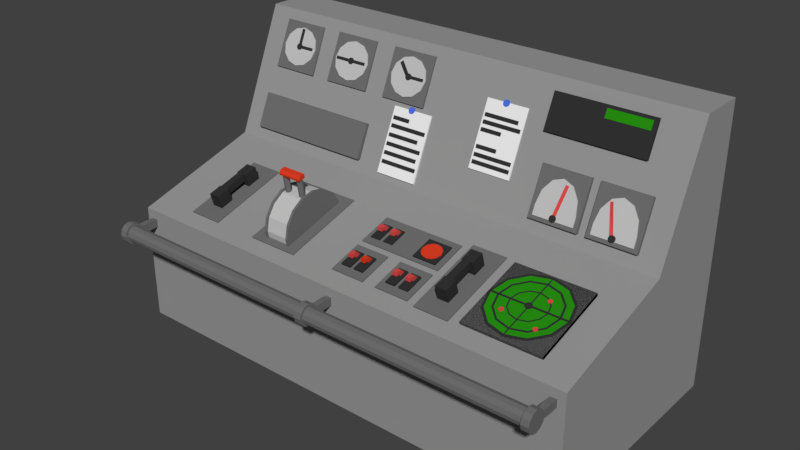 # Source: ShipConsole.blend  (saved by Blender 2.78.0; exported with 4.5.12 LTS)
import bpy
from mathutils import Matrix  # noqa: F401  (used for matrix-valued properties, if any)

bpy.ops.wm.read_factory_settings(use_empty=True)
scene = bpy.context.scene
scene.name = 'Scene'

# ---- collections
col_collection_1 = bpy.data.collections.new('Collection 1'); scene.collection.children.link(col_collection_1)

# ---- materials (node trees are filled in below, after node groups)
mat_lightgray_001 = bpy.data.materials.new('lightgray.001')
mat_lightgray_001.alpha_threshold = 0.0
mat_lightgray_001.use_transparent_shadow = False
mat_lightgray_001.diffuse_color = (0.3108, 0.3108, 0.3108, 1.0)
mat_lightgray_001.roughness = 0.5
mat_lightgray_001.specular_intensity = 0.0
mat_darkgrey = bpy.data.materials.new('darkgrey')
mat_darkgrey.alpha_threshold = 0.0
mat_darkgrey.use_transparent_shadow = False
mat_darkgrey.diffuse_color = (0.1574, 0.1574, 0.1574, 1.0)
mat_darkgrey.roughness = 0.5
mat_darkgrey.specular_intensity = 0.0
mat_lightgray = bpy.data.materials.new('lightgray')
mat_lightgray.alpha_threshold = 0.0
mat_lightgray.use_transparent_shadow = False
mat_lightgray.diffuse_color = (0.5489, 0.5489, 0.5489, 1.0)
mat_lightgray.roughness = 0.5
mat_lightgray.specular_intensity = 0.0
mat_black_041 = bpy.data.materials.new('black.041')
mat_black_041.alpha_threshold = 0.0
mat_black_041.use_transparent_shadow = False
mat_black_041.diffuse_color = (0.0331, 0.0331, 0.0331, 1.0)
mat_black_041.roughness = 0.5
mat_black_041.specular_intensity = 0.0
mat_darkgrey_002 = bpy.data.materials.new('darkgrey.002')
mat_darkgrey_002.alpha_threshold = 0.0
mat_darkgrey_002.use_transparent_shadow = False
mat_darkgrey_002.diffuse_color = (0.1574, 0.1574, 0.1574, 1.0)
mat_darkgrey_002.roughness = 0.5
mat_darkgrey_002.specular_intensity = 0.0
mat_darkgrey_004 = bpy.data.materials.new('darkgrey.004')
mat_darkgrey_004.alpha_threshold = 0.0
mat_darkgrey_004.use_transparent_shadow = False
mat_darkgrey_004.diffuse_color = (0.1574, 0.1574, 0.1574, 1.0)
mat_darkgrey_004.roughness = 0.5
mat_darkgrey_004.specular_intensity = 0.0
mat_black = bpy.data.materials.new('black')
mat_black.alpha_threshold = 0.0
mat_black.use_transparent_shadow = False
mat_black.diffuse_color = (0.0331, 0.0331, 0.0331, 1.0)
mat_black.roughness = 0.5
mat_black.specular_intensity = 0.0
mat_black_002 = bpy.data.materials.new('black.002')
mat_black_002.alpha_threshold = 0.0
mat_black_002.use_transparent_shadow = False
mat_black_002.diffuse_color = (0.0331, 0.0331, 0.0331, 1.0)
mat_black_002.roughness = 0.5
mat_black_002.specular_intensity = 0.0
mat_darkgrey_007 = bpy.data.materials.new('darkgrey.007')
mat_darkgrey_007.alpha_threshold = 0.0
mat_darkgrey_007.use_transparent_shadow = False
mat_darkgrey_007.diffuse_color = (0.1574, 0.1574, 0.1574, 1.0)
mat_darkgrey_007.roughness = 0.5
mat_darkgrey_007.specular_intensity = 0.0
mat_black_003 = bpy.data.materials.new('black.003')
mat_black_003.alpha_threshold = 0.0
mat_black_003.use_transparent_shadow = False
mat_black_003.diffuse_color = (0.0331, 0.0331, 0.0331, 1.0)
mat_black_003.roughness = 0.5
mat_black_003.specular_intensity = 0.0
mat_darkgrey_008 = bpy.data.materials.new('darkgrey.008')
mat_darkgrey_008.alpha_threshold = 0.0
mat_darkgrey_008.use_transparent_shadow = False
mat_darkgrey_008.diffuse_color = (0.1574, 0.1574, 0.1574, 1.0)
mat_darkgrey_008.roughness = 0.5
mat_darkgrey_008.specular_intensity = 0.0
mat_black_005 = bpy.data.materials.new('black.005')
mat_black_005.alpha_threshold = 0.0
mat_black_005.use_transparent_shadow = False
mat_black_005.diffuse_color = (0.0331, 0.0331, 0.0331, 1.0)
mat_black_005.roughness = 0.5
mat_black_005.specular_intensity = 0.0
mat_darkgrey_009 = bpy.data.materials.new('darkgrey.009')
mat_darkgrey_009.alpha_threshold = 0.0
mat_darkgrey_009.use_transparent_shadow = False
mat_darkgrey_009.diffuse_color = (0.1574, 0.1574, 0.1574, 1.0)
mat_darkgrey_009.roughness = 0.5
mat_darkgrey_009.specular_intensity = 0.0
mat_black_007 = bpy.data.materials.new('black.007')
mat_black_007.alpha_threshold = 0.0
mat_black_007.use_transparent_shadow = False
mat_black_007.diffuse_color = (0.0331, 0.0331, 0.0331, 1.0)
mat_black_007.roughness = 0.5
mat_black_007.specular_intensity = 0.0
mat_black_009 = bpy.data.materials.new('black.009')
mat_black_009.alpha_threshold = 0.0
mat_black_009.use_transparent_shadow = False
mat_black_009.diffuse_color = (0.0331, 0.0331, 0.0331, 1.0)
mat_black_009.roughness = 0.5
mat_black_009.specular_intensity = 0.0
mat_red = bpy.data.materials.new('red')
mat_red.alpha_threshold = 0.0
mat_red.use_transparent_shadow = False
mat_red.diffuse_color = (0.7106, 0.07201, 0.06675, 1.0)
mat_red.roughness = 0.5
mat_red.specular_intensity = 0.0
mat_darkgrey_006 = bpy.data.materials.new('darkgrey.006')
mat_darkgrey_006.alpha_threshold = 0.0
mat_darkgrey_006.use_transparent_shadow = False
mat_darkgrey_006.diffuse_color = (0.1574, 0.1574, 0.1574, 1.0)
mat_darkgrey_006.roughness = 0.5
mat_darkgrey_006.specular_intensity = 0.0
mat_darkgrey_010 = bpy.data.materials.new('darkgrey.010')
mat_darkgrey_010.alpha_threshold = 0.0
mat_darkgrey_010.use_transparent_shadow = False
mat_darkgrey_010.diffuse_color = (0.1574, 0.1574, 0.1574, 1.0)
mat_darkgrey_010.roughness = 0.5
mat_darkgrey_010.specular_intensity = 0.0
mat_darkgrey_011 = bpy.data.materials.new('darkgrey.011')
mat_darkgrey_011.alpha_threshold = 0.0
mat_darkgrey_011.use_transparent_shadow = False
mat_darkgrey_011.diffuse_color = (0.1574, 0.1574, 0.1574, 1.0)
mat_darkgrey_011.roughness = 0.5
mat_darkgrey_011.specular_intensity = 0.0
mat_darkgrey_012 = bpy.data.materials.new('darkgrey.012')
mat_darkgrey_012.alpha_threshold = 0.0
mat_darkgrey_012.use_transparent_shadow = False
mat_darkgrey_012.diffuse_color = (0.1574, 0.1574, 0.1574, 1.0)
mat_darkgrey_012.roughness = 0.5
mat_darkgrey_012.specular_intensity = 0.0
mat_red_001 = bpy.data.materials.new('red.001')
mat_red_001.alpha_threshold = 0.0
mat_red_001.use_transparent_shadow = False
mat_red_001.diffuse_color = (0.7106, 0.07201, 0.06675, 1.0)
mat_red_001.roughness = 0.5
mat_red_001.specular_intensity = 0.0
mat_black_011 = bpy.data.materials.new('black.011')
mat_black_011.alpha_threshold = 0.0
mat_black_011.use_transparent_shadow = False
mat_black_011.diffuse_color = (0.0331, 0.0331, 0.0331, 1.0)
mat_black_011.roughness = 0.5
mat_black_011.specular_intensity = 0.0
mat_material_001 = bpy.data.materials.new('Material.001')
mat_material_001.alpha_threshold = 0.0
mat_material_001.use_transparent_shadow = False
mat_material_001.diffuse_color = (0.02108, 0.281, 0.005936, 1.0)
mat_material_001.roughness = 0.5
mat_material_001.specular_intensity = 0.0
mat_black_012 = bpy.data.materials.new('black.012')
mat_black_012.alpha_threshold = 0.0
mat_black_012.use_transparent_shadow = False
mat_black_012.diffuse_color = (0.0331, 0.0331, 0.0331, 1.0)
mat_black_012.roughness = 0.5
mat_black_012.specular_intensity = 0.0
mat_black_013 = bpy.data.materials.new('black.013')
mat_black_013.alpha_threshold = 0.0
mat_black_013.use_transparent_shadow = False
mat_black_013.diffuse_color = (0.0331, 0.0331, 0.0331, 1.0)
mat_black_013.roughness = 0.5
mat_black_013.specular_intensity = 0.0
mat_black_014 = bpy.data.materials.new('black.014')
mat_black_014.alpha_threshold = 0.0
mat_black_014.use_transparent_shadow = False
mat_black_014.diffuse_color = (0.0331, 0.0331, 0.0331, 1.0)
mat_black_014.roughness = 0.5
mat_black_014.specular_intensity = 0.0
mat_darkgrey_014 = bpy.data.materials.new('darkgrey.014')
mat_darkgrey_014.alpha_threshold = 0.0
mat_darkgrey_014.use_transparent_shadow = False
mat_darkgrey_014.diffuse_color = (0.1574, 0.1574, 0.1574, 1.0)
mat_darkgrey_014.roughness = 0.5
mat_darkgrey_014.specular_intensity = 0.0
mat_black_010 = bpy.data.materials.new('black.010')
mat_black_010.alpha_threshold = 0.0
mat_black_010.use_transparent_shadow = False
mat_black_010.diffuse_color = (0.0331, 0.0331, 0.0331, 1.0)
mat_black_010.roughness = 0.5
mat_black_010.specular_intensity = 0.0
mat_black_015 = bpy.data.materials.new('black.015')
mat_black_015.alpha_threshold = 0.0
mat_black_015.use_transparent_shadow = False
mat_black_015.diffuse_color = (0.0331, 0.0331, 0.0331, 1.0)
mat_black_015.roughness = 0.5
mat_black_015.specular_intensity = 0.0
mat_red_002 = bpy.data.materials.new('red.002')
mat_red_002.alpha_threshold = 0.0
mat_red_002.use_transparent_shadow = False
mat_red_002.diffuse_color = (0.7106, 0.07201, 0.06675, 1.0)
mat_red_002.roughness = 0.5
mat_red_002.specular_intensity = 0.0
mat_red_003 = bpy.data.materials.new('red.003')
mat_red_003.alpha_threshold = 0.0
mat_red_003.use_transparent_shadow = False
mat_red_003.diffuse_color = (0.7106, 0.07201, 0.06675, 1.0)
mat_red_003.roughness = 0.5
mat_red_003.specular_intensity = 0.0
mat_red_004 = bpy.data.materials.new('red.004')
mat_red_004.alpha_threshold = 0.0
mat_red_004.use_transparent_shadow = False
mat_red_004.diffuse_color = (0.7106, 0.07201, 0.06675, 1.0)
mat_red_004.roughness = 0.5
mat_red_004.specular_intensity = 0.0
mat_black_017 = bpy.data.materials.new('black.017')
mat_black_017.alpha_threshold = 0.0
mat_black_017.use_transparent_shadow = False
mat_black_017.diffuse_color = (0.0331, 0.0331, 0.0331, 1.0)
mat_black_017.roughness = 0.5
mat_black_017.specular_intensity = 0.0
mat_red_005 = bpy.data.materials.new('red.005')
mat_red_005.alpha_threshold = 0.0
mat_red_005.use_transparent_shadow = False
mat_red_005.diffuse_color = (0.7106, 0.07201, 0.06675, 1.0)
mat_red_005.roughness = 0.5
mat_red_005.specular_intensity = 0.0
mat_black_018 = bpy.data.materials.new('black.018')
mat_black_018.alpha_threshold = 0.0
mat_black_018.use_transparent_shadow = False
mat_black_018.diffuse_color = (0.0331, 0.0331, 0.0331, 1.0)
mat_black_018.roughness = 0.5
mat_black_018.specular_intensity = 0.0
mat_red_006 = bpy.data.materials.new('red.006')
mat_red_006.alpha_threshold = 0.0
mat_red_006.use_transparent_shadow = False
mat_red_006.diffuse_color = (0.7106, 0.04716, 0.01774, 1.0)
mat_red_006.roughness = 0.5
mat_red_006.specular_intensity = 0.0
mat_black_019 = bpy.data.materials.new('black.019')
mat_black_019.alpha_threshold = 0.0
mat_black_019.use_transparent_shadow = False
mat_black_019.diffuse_color = (0.0331, 0.0331, 0.0331, 1.0)
mat_black_019.roughness = 0.5
mat_black_019.specular_intensity = 0.0
mat_red_007 = bpy.data.materials.new('red.007')
mat_red_007.alpha_threshold = 0.0
mat_red_007.use_transparent_shadow = False
mat_red_007.diffuse_color = (0.7106, 0.07201, 0.06675, 1.0)
mat_red_007.roughness = 0.5
mat_red_007.specular_intensity = 0.0
mat_black_020 = bpy.data.materials.new('black.020')
mat_black_020.alpha_threshold = 0.0
mat_black_020.use_transparent_shadow = False
mat_black_020.diffuse_color = (0.0331, 0.0331, 0.0331, 1.0)
mat_black_020.roughness = 0.5
mat_black_020.specular_intensity = 0.0
mat_red_008 = bpy.data.materials.new('red.008')
mat_red_008.alpha_threshold = 0.0
mat_red_008.use_transparent_shadow = False
mat_red_008.diffuse_color = (0.7106, 0.07201, 0.06675, 1.0)
mat_red_008.roughness = 0.5
mat_red_008.specular_intensity = 0.0
mat_black_021 = bpy.data.materials.new('black.021')
mat_black_021.alpha_threshold = 0.0
mat_black_021.use_transparent_shadow = False
mat_black_021.diffuse_color = (0.0331, 0.0331, 0.0331, 1.0)
mat_black_021.roughness = 0.5
mat_black_021.specular_intensity = 0.0
mat_black_022 = bpy.data.materials.new('black.022')
mat_black_022.alpha_threshold = 0.0
mat_black_022.use_transparent_shadow = False
mat_black_022.diffuse_color = (0.0331, 0.0331, 0.0331, 1.0)
mat_black_022.roughness = 0.5
mat_black_022.specular_intensity = 0.0
mat_darkgrey_018 = bpy.data.materials.new('darkgrey.018')
mat_darkgrey_018.alpha_threshold = 0.0
mat_darkgrey_018.use_transparent_shadow = False
mat_darkgrey_018.diffuse_color = (0.1574, 0.1574, 0.1574, 1.0)
mat_darkgrey_018.roughness = 0.5
mat_darkgrey_018.specular_intensity = 0.0
mat_darkgrey_023 = bpy.data.materials.new('darkgrey.023')
mat_darkgrey_023.alpha_threshold = 0.0
mat_darkgrey_023.use_transparent_shadow = False
mat_darkgrey_023.diffuse_color = (0.1574, 0.1574, 0.1574, 1.0)
mat_darkgrey_023.roughness = 0.5
mat_darkgrey_023.specular_intensity = 0.0
mat_black_023 = bpy.data.materials.new('black.023')
mat_black_023.alpha_threshold = 0.0
mat_black_023.use_transparent_shadow = False
mat_black_023.diffuse_color = (0.0331, 0.0331, 0.0331, 1.0)
mat_black_023.roughness = 0.5
mat_black_023.specular_intensity = 0.0
mat_black_024 = bpy.data.materials.new('black.024')
mat_black_024.alpha_threshold = 0.0
mat_black_024.use_transparent_shadow = False
mat_black_024.diffuse_color = (0.0331, 0.0331, 0.0331, 1.0)
mat_black_024.roughness = 0.5
mat_black_024.specular_intensity = 0.0
mat_darkgrey_024 = bpy.data.materials.new('darkgrey.024')
mat_darkgrey_024.alpha_threshold = 0.0
mat_darkgrey_024.use_transparent_shadow = False
mat_darkgrey_024.diffuse_color = (0.1574, 0.1574, 0.1574, 1.0)
mat_darkgrey_024.roughness = 0.5
mat_darkgrey_024.specular_intensity = 0.0
mat_darkgrey_001 = bpy.data.materials.new('darkgrey.001')
mat_darkgrey_001.alpha_threshold = 0.0
mat_darkgrey_001.use_transparent_shadow = False
mat_darkgrey_001.diffuse_color = (0.1574, 0.1574, 0.1574, 1.0)
mat_darkgrey_001.roughness = 0.5
mat_darkgrey_001.specular_intensity = 0.0
mat_paper = bpy.data.materials.new('paper')
mat_paper.alpha_threshold = 0.0
mat_paper.use_transparent_shadow = False
mat_paper.diffuse_color = (0.8689, 0.8689, 0.8689, 1.0)
mat_paper.roughness = 0.5
mat_paper.specular_intensity = 0.0
mat_blue = bpy.data.materials.new('blue')
mat_blue.alpha_threshold = 0.0
mat_blue.use_transparent_shadow = False
mat_blue.diffuse_color = (0.07303, 0.1651, 0.8, 1.0)
mat_blue.roughness = 0.5
mat_blue.specular_intensity = 0.0
mat_black_025 = bpy.data.materials.new('black.025')
mat_black_025.alpha_threshold = 0.0
mat_black_025.use_transparent_shadow = False
mat_black_025.diffuse_color = (0.0331, 0.0331, 0.0331, 1.0)
mat_black_025.roughness = 0.5
mat_black_025.specular_intensity = 0.0
mat_black_026 = bpy.data.materials.new('black.026')
mat_black_026.alpha_threshold = 0.0
mat_black_026.use_transparent_shadow = False
mat_black_026.diffuse_color = (0.0331, 0.0331, 0.0331, 1.0)
mat_black_026.roughness = 0.5
mat_black_026.specular_intensity = 0.0
mat_black_027 = bpy.data.materials.new('black.027')
mat_black_027.alpha_threshold = 0.0
mat_black_027.use_transparent_shadow = False
mat_black_027.diffuse_color = (0.0331, 0.0331, 0.0331, 1.0)
mat_black_027.roughness = 0.5
mat_black_027.specular_intensity = 0.0
mat_black_028 = bpy.data.materials.new('black.028')
mat_black_028.alpha_threshold = 0.0
mat_black_028.use_transparent_shadow = False
mat_black_028.diffuse_color = (0.0331, 0.0331, 0.0331, 1.0)
mat_black_028.roughness = 0.5
mat_black_028.specular_intensity = 0.0
mat_black_029 = bpy.data.materials.new('black.029')
mat_black_029.alpha_threshold = 0.0
mat_black_029.use_transparent_shadow = False
mat_black_029.diffuse_color = (0.0331, 0.0331, 0.0331, 1.0)
mat_black_029.roughness = 0.5
mat_black_029.specular_intensity = 0.0
mat_blue_002 = bpy.data.materials.new('blue.002')
mat_blue_002.alpha_threshold = 0.0
mat_blue_002.use_transparent_shadow = False
mat_blue_002.diffuse_color = (0.07303, 0.1651, 0.8, 1.0)
mat_blue_002.roughness = 0.5
mat_blue_002.specular_intensity = 0.0
mat_paper_004 = bpy.data.materials.new('paper.004')
mat_paper_004.alpha_threshold = 0.0
mat_paper_004.use_transparent_shadow = False
mat_paper_004.diffuse_color = (0.8689, 0.8689, 0.8689, 1.0)
mat_paper_004.roughness = 0.5
mat_paper_004.specular_intensity = 0.0
mat_black_036 = bpy.data.materials.new('black.036')
mat_black_036.alpha_threshold = 0.0
mat_black_036.use_transparent_shadow = False
mat_black_036.diffuse_color = (0.0331, 0.0331, 0.0331, 1.0)
mat_black_036.roughness = 0.5
mat_black_036.specular_intensity = 0.0
mat_black_037 = bpy.data.materials.new('black.037')
mat_black_037.alpha_threshold = 0.0
mat_black_037.use_transparent_shadow = False
mat_black_037.diffuse_color = (0.0331, 0.0331, 0.0331, 1.0)
mat_black_037.roughness = 0.5
mat_black_037.specular_intensity = 0.0
mat_black_038 = bpy.data.materials.new('black.038')
mat_black_038.alpha_threshold = 0.0
mat_black_038.use_transparent_shadow = False
mat_black_038.diffuse_color = (0.0331, 0.0331, 0.0331, 1.0)
mat_black_038.roughness = 0.5
mat_black_038.specular_intensity = 0.0
mat_black_039 = bpy.data.materials.new('black.039')
mat_black_039.alpha_threshold = 0.0
mat_black_039.use_transparent_shadow = False
mat_black_039.diffuse_color = (0.0331, 0.0331, 0.0331, 1.0)
mat_black_039.roughness = 0.5
mat_black_039.specular_intensity = 0.0
mat_black_040 = bpy.data.materials.new('black.040')
mat_black_040.alpha_threshold = 0.0
mat_black_040.use_transparent_shadow = False
mat_black_040.diffuse_color = (0.0331, 0.0331, 0.0331, 1.0)
mat_black_040.roughness = 0.5
mat_black_040.specular_intensity = 0.0
mat_darkgrey_003 = bpy.data.materials.new('darkgrey.003')
mat_darkgrey_003.alpha_threshold = 0.0
mat_darkgrey_003.use_transparent_shadow = False
mat_darkgrey_003.diffuse_color = (0.1574, 0.1574, 0.1574, 1.0)
mat_darkgrey_003.roughness = 0.5
mat_darkgrey_003.specular_intensity = 0.0
mat_darkgrey_013 = bpy.data.materials.new('darkgrey.013')
mat_darkgrey_013.alpha_threshold = 0.0
mat_darkgrey_013.use_transparent_shadow = False
mat_darkgrey_013.diffuse_color = (0.1574, 0.1574, 0.1574, 1.0)
mat_darkgrey_013.roughness = 0.5
mat_darkgrey_013.specular_intensity = 0.0
mat_darkgrey_015 = bpy.data.materials.new('darkgrey.015')
mat_darkgrey_015.alpha_threshold = 0.0
mat_darkgrey_015.use_transparent_shadow = False
mat_darkgrey_015.diffuse_color = (0.1574, 0.1574, 0.1574, 1.0)
mat_darkgrey_015.roughness = 0.5
mat_darkgrey_015.specular_intensity = 0.0
mat_darkgrey_016 = bpy.data.materials.new('darkgrey.016')
mat_darkgrey_016.alpha_threshold = 0.0
mat_darkgrey_016.use_transparent_shadow = False
mat_darkgrey_016.diffuse_color = (0.1574, 0.1574, 0.1574, 1.0)
mat_darkgrey_016.roughness = 0.5
mat_darkgrey_016.specular_intensity = 0.0
mat_darkgrey_017 = bpy.data.materials.new('darkgrey.017')
mat_darkgrey_017.alpha_threshold = 0.0
mat_darkgrey_017.use_transparent_shadow = False
mat_darkgrey_017.diffuse_color = (0.1574, 0.1574, 0.1574, 1.0)
mat_darkgrey_017.roughness = 0.5
mat_darkgrey_017.specular_intensity = 0.0

# ---- material node trees

# ---- world
world_world = bpy.data.worlds.new('World'); scene.world = world_world
world_world.color = (0.05088, 0.05088, 0.05088)
world_world.use_sun_shadow = False
world_world.sun_shadow_jitter_overblur = 0.0
world_world.cycles.sampling_method = 'MANUAL'

# ---- meshes
me_cube_001 = bpy.data.meshes.new('Cube.001')
me_cube_001.from_pydata([(-0.9584, -1.253, 0.3579), (0.9621, -1.253, 0.3579), (-0.9584, -1.267, 0.3056), (0.9621, -1.267, 0.3056), (-0.9584, -1.305, 0.2673), (0.9621, -1.305, 0.2673), (-0.9584, -1.357, 0.2533), (0.9621, -1.357, 0.2533), (-0.9584, -1.41, 0.2673), (0.9621, -1.41, 0.2673), (-0.9584, -1.448, 0.3056), (0.9621, -1.448, 0.3056), (-0.9584, -1.462, 0.3579), (0.9621, -1.462, 0.3579), (-0.9584, -1.448, 0.4101), (0.9621, -1.448, 0.4101), (-0.9584, -1.41, 0.4484), (0.9621, -1.41, 0.4484), (-0.9584, -1.357, 0.4624), (0.9621, -1.357, 0.4624), (-0.9584, -1.305, 0.4484), (0.9621, -1.305, 0.4484), (-0.9584, -1.267, 0.4101), (0.9621, -1.267, 0.4101), (-0.3976, 0.1414, 0.7015), (-0.2849, 0.1414, 0.7015), (-0.3976, 0.1083, 0.535), (-0.2849, 0.1083, 0.535), (-0.3976, 0.01398, 0.3939), (-0.2849, 0.01398, 0.3939), (-0.3976, -0.1271, 0.2997), (-0.2849, -0.1271, 0.2997), (-0.3976, -0.2936, 0.2665), (-0.2849, -0.2936, 0.2665), (-0.3976, -0.46, 0.2997), (-0.2849, -0.46, 0.2997), (-0.3976, -0.6011, 0.3939), (-0.2849, -0.6011, 0.3939), (-0.3976, -0.6954, 0.535), (-0.2849, -0.6954, 0.535), (-0.3976, -0.7285, 0.7015), (-0.2849, -0.7285, 0.7015), (-0.3976, -0.6954, 0.868), (-0.2849, -0.6954, 0.868), (-0.3976, -0.6011, 1.009), (-0.2849, -0.6011, 1.009), (-0.3976, -0.46, 1.103), (-0.2849, -0.46, 1.103), (-0.3976, -0.2936, 1.136), (-0.2849, -0.2936, 1.136), (-0.3976, -0.1271, 1.103), (-0.2849, -0.1271, 1.103), (-0.3976, 0.01398, 1.009), (-0.2849, 0.01398, 1.009), (-0.3976, 0.1083, 0.868), (-0.2849, 0.1083, 0.868), (-0.7954, 1.592, 2.261), (-0.7954, 1.255, 2.413), (-0.753, 1.579, 2.231), (-0.753, 1.242, 2.383), (-0.722, 1.542, 2.149), (-0.722, 1.205, 2.301), (-0.7106, 1.492, 2.037), (-0.7106, 1.155, 2.189), (-0.722, 1.441, 1.926), (-0.722, 1.104, 2.077), (-0.753, 1.404, 1.844), (-0.753, 1.068, 1.995), (-0.7954, 1.391, 1.814), (-0.7954, 1.054, 1.965), (-0.8378, 1.404, 1.844), (-0.8378, 1.068, 1.995), (-0.8688, 1.441, 1.926), (-0.8688, 1.104, 2.077), (-0.8802, 1.492, 2.037), (-0.8802, 1.155, 2.189), (-0.8688, 1.542, 2.149), (-0.8688, 1.205, 2.301), (-0.8378, 1.579, 2.231), (-0.8378, 1.242, 2.383), (-1.0, -1.0, -1.0), (-1.0, -1.0, 0.5222), (-1.0, 0.6802, -1.0), (-1.0, 0.6802, 1.0), (1.0, -1.0, -1.0), (1.0, -1.0, 0.5222), (1.0, 0.6802, -1.0), (1.0, 0.6802, 1.0), (-1.0, 1.955, 1.0), (-1.0, 1.955, -1.0), (1.0, 1.955, -1.0), (1.0, 1.955, 1.0), (-1.0, 1.364, 2.587), (1.0, 1.364, 2.587), (-1.0, 1.955, 2.587), (1.0, 1.955, 2.587), (0.4295, 1.085, 2.038), (0.4295, 1.27, 2.449), (0.4295, 1.496, 1.853), (0.4295, 1.681, 2.265), (0.8424, 1.085, 2.038), (0.8424, 1.27, 2.449), (0.8424, 1.496, 1.853), (0.8424, 1.681, 2.265), (-0.9071, 0.6917, 1.162), (-0.9071, 0.8765, 1.573), (-0.9071, 1.103, 0.9775), (-0.9071, 1.288, 1.389), (-0.3477, 0.6917, 1.162), (-0.3477, 0.8765, 1.573), (-0.3477, 1.103, 0.9775), (-0.3477, 1.288, 1.389), (-0.8972, 1.038, 1.901), (-0.8972, 1.293, 2.467), (-0.8972, 1.604, 1.647), (-0.8972, 1.859, 2.213), (-0.6936, 1.038, 1.901), (-0.6936, 1.293, 2.467), (-0.6936, 1.604, 1.647), (-0.6936, 1.859, 2.213), (-0.8014, 1.139, 2.178), (-0.8014, 1.153, 2.21), (-0.8014, 1.677, 1.936), (-0.8014, 1.692, 1.968), (-0.7245, 1.139, 2.178), (-0.7245, 1.153, 2.21), (-0.7245, 1.677, 1.936), (-0.7245, 1.692, 1.968), (-0.7954, 1.214, 2.206), (-0.7954, 1.16, 2.23), (-0.7886, 1.211, 2.201), (-0.7886, 1.157, 2.225), (-0.7836, 1.206, 2.188), (-0.7836, 1.152, 2.212), (-0.7818, 1.198, 2.17), (-0.7818, 1.143, 2.194), (-0.7836, 1.189, 2.152), (-0.7836, 1.135, 2.176), (-0.7886, 1.184, 2.139), (-0.7886, 1.129, 2.163), (-0.7954, 1.181, 2.134), (-0.7954, 1.127, 2.158), (-0.8022, 1.184, 2.139), (-0.8022, 1.129, 2.163), (-0.8072, 1.189, 2.152), (-0.8072, 1.135, 2.176), (-0.809, 1.198, 2.17), (-0.809, 1.143, 2.194), (-0.8072, 1.206, 2.188), (-0.8072, 1.152, 2.212), (-0.8022, 1.211, 2.201), (-0.8022, 1.157, 2.225), (-0.8015, 1.137, 2.174), (-0.8015, 1.238, 2.4), (-0.8015, 1.675, 1.932), (-0.8015, 1.777, 2.158), (-0.7893, 1.137, 2.174), (-0.7893, 1.238, 2.4), (-0.7893, 1.675, 1.932), (-0.7893, 1.777, 2.158), (-0.5075, 1.592, 2.261), (-0.5075, 1.255, 2.413), (-0.4651, 1.579, 2.231), (-0.4651, 1.242, 2.383), (-0.4341, 1.542, 2.149), (-0.4341, 1.205, 2.301), (-0.4227, 1.492, 2.037), (-0.4227, 1.155, 2.189), (-0.4341, 1.441, 1.926), (-0.4341, 1.104, 2.077), (-0.4651, 1.404, 1.844), (-0.4651, 1.068, 1.995), (-0.5075, 1.391, 1.814), (-0.5075, 1.054, 1.965), (-0.5499, 1.404, 1.844), (-0.5499, 1.068, 1.995), (-0.5809, 1.441, 1.926), (-0.5809, 1.104, 2.077), (-0.5923, 1.492, 2.037), (-0.5923, 1.155, 2.189), (-0.5809, 1.542, 2.149), (-0.5809, 1.205, 2.301), (-0.5499, 1.579, 2.231), (-0.5499, 1.242, 2.383), (-0.6093, 1.038, 1.901), (-0.6093, 1.293, 2.467), (-0.6093, 1.604, 1.647), (-0.6093, 1.859, 2.213), (-0.4057, 1.038, 1.901), (-0.4057, 1.293, 2.467), (-0.4057, 1.604, 1.647), (-0.4057, 1.859, 2.213), (-0.5843, 1.139, 2.178), (-0.5843, 1.153, 2.21), (-0.5843, 1.677, 1.936), (-0.5843, 1.692, 1.968), (-0.4366, 1.139, 2.178), (-0.4366, 1.153, 2.21), (-0.4366, 1.677, 1.936), (-0.4366, 1.692, 1.968), (-0.5075, 1.214, 2.206), (-0.5075, 1.16, 2.23), (-0.5007, 1.211, 2.201), (-0.5007, 1.157, 2.225), (-0.4957, 1.206, 2.188), (-0.4957, 1.152, 2.212), (-0.4939, 1.198, 2.17), (-0.4939, 1.143, 2.194), (-0.4957, 1.189, 2.152), (-0.4957, 1.135, 2.176), (-0.5007, 1.184, 2.139), (-0.5007, 1.129, 2.163), (-0.5075, 1.181, 2.134), (-0.5075, 1.127, 2.158), (-0.5143, 1.184, 2.139), (-0.5143, 1.129, 2.163), (-0.5193, 1.189, 2.152), (-0.5193, 1.135, 2.176), (-0.5211, 1.198, 2.17), (-0.5211, 1.143, 2.194), (-0.5193, 1.206, 2.188), (-0.5193, 1.152, 2.212), (-0.5143, 1.211, 2.201), (-0.5143, 1.157, 2.225), (-0.2115, 1.592, 2.261), (-0.2115, 1.255, 2.413), (-0.1691, 1.579, 2.231), (-0.1691, 1.242, 2.383), (-0.1381, 1.542, 2.149), (-0.1381, 1.205, 2.301), (-0.1267, 1.492, 2.037), (-0.1267, 1.155, 2.189), (-0.1381, 1.441, 1.926), (-0.1381, 1.104, 2.077), (-0.1691, 1.404, 1.844), (-0.1691, 1.068, 1.995), (-0.2115, 1.391, 1.814), (-0.2115, 1.054, 1.965), (-0.2539, 1.404, 1.844), (-0.2539, 1.068, 1.995), (-0.2849, 1.441, 1.926), (-0.2849, 1.104, 2.077), (-0.2963, 1.492, 2.037), (-0.2963, 1.155, 2.189), (-0.2849, 1.542, 2.149), (-0.2849, 1.205, 2.301), (-0.2539, 1.579, 2.231), (-0.2539, 1.242, 2.383), (-0.3133, 1.038, 1.901), (-0.3133, 1.293, 2.467), (-0.3133, 1.604, 1.647), (-0.3133, 1.859, 2.213), (-0.1097, 1.038, 1.901), (-0.1097, 1.293, 2.467), (-0.1097, 1.604, 1.647), (-0.1097, 1.859, 2.213), (-0.2144, 1.139, 2.178), (-0.2144, 1.153, 2.21), (-0.2144, 1.677, 1.936), (-0.2144, 1.692, 1.968), (-0.1375, 1.139, 2.178), (-0.1375, 1.153, 2.21), (-0.1375, 1.677, 1.936), (-0.1375, 1.692, 1.968), (-0.2084, 1.214, 2.206), (-0.2084, 1.16, 2.23), (-0.2016, 1.211, 2.201), (-0.2016, 1.157, 2.225), (-0.1966, 1.206, 2.188), (-0.1966, 1.152, 2.212), (-0.1948, 1.198, 2.17), (-0.1948, 1.143, 2.194), (-0.1966, 1.189, 2.152), (-0.1966, 1.135, 2.176), (-0.2016, 1.184, 2.139), (-0.2016, 1.129, 2.163), (-0.2084, 1.181, 2.134), (-0.2084, 1.127, 2.158), (-0.2152, 1.184, 2.139), (-0.2152, 1.129, 2.163), (-0.2202, 1.189, 2.152), (-0.2202, 1.135, 2.176), (-0.222, 1.198, 2.17), (-0.222, 1.143, 2.194), (-0.2202, 1.206, 2.188), (-0.2202, 1.152, 2.212), (-0.2152, 1.211, 2.201), (-0.2152, 1.157, 2.225), (0.8039, 1.279, 1.479), (0.8039, 0.9043, 1.648), (0.8463, 1.259, 1.435), (0.8463, 0.8844, 1.603), (0.8773, 1.205, 1.314), (0.8773, 0.8299, 1.482), (0.8887, 0.7556, 1.317), (0.7191, 0.7556, 1.317), (0.7305, 1.205, 1.314), (0.7305, 0.8299, 1.482), (0.7615, 1.259, 1.435), (0.7615, 0.8844, 1.603), (0.8856, 1.151, 1.193), (0.8887, 0.7847, 1.304), (0.8884, 0.7539, 1.313), (0.7195, 0.7529, 1.311), (0.7191, 0.8022, 1.296), (0.722, 1.15, 1.19), (0.7197, 0.7108, 1.214), (0.8886, 0.7118, 1.216), (0.8858, 1.118, 1.085), (0.7222, 1.117, 1.083), (0.7021, 0.7017, 1.168), (0.7021, 0.956, 1.734), (0.7021, 1.268, 0.9138), (0.7021, 1.522, 1.48), (0.9056, 0.7017, 1.168), (0.9056, 0.956, 1.734), (0.9056, 1.268, 0.9138), (0.9056, 1.522, 1.48), (0.8039, 0.7802, 1.258), (0.8039, 0.7262, 1.282), (0.8107, 0.7781, 1.253), (0.8107, 0.724, 1.277), (0.8157, 0.7722, 1.24), (0.8157, 0.7181, 1.264), (0.8175, 0.7641, 1.222), (0.8175, 0.7101, 1.246), (0.8157, 0.756, 1.204), (0.8157, 0.702, 1.228), (0.8107, 0.7501, 1.191), (0.8107, 0.6961, 1.215), (0.8039, 0.748, 1.186), (0.8039, 0.6939, 1.21), (0.7971, 0.7501, 1.191), (0.7971, 0.6961, 1.215), (0.7921, 0.756, 1.204), (0.7921, 0.702, 1.228), (0.7903, 0.7641, 1.222), (0.7903, 0.7101, 1.246), (0.7921, 0.7722, 1.24), (0.7921, 0.7181, 1.264), (0.7971, 0.7781, 1.253), (0.7971, 0.724, 1.277), (-0.2142, 1.138, 2.165), (-0.2637, 1.204, 2.32), (-0.2117, 1.192, 2.157), (-0.2613, 1.258, 2.312), (-0.2043, 1.147, 2.191), (-0.2539, 1.212, 2.345), (-0.2012, 1.192, 2.189), (-0.2507, 1.257, 2.343), (0.7927, 0.7196, 1.259), (0.7691, 0.8211, 1.473), (0.818, 1.258, 1.029), (0.7944, 1.36, 1.243), (0.8047, 0.7315, 1.271), (0.7807, 0.8211, 1.485), (0.8296, 1.258, 1.041), (0.806, 1.36, 1.255), (0.7581, 0.8686, 1.573), (0.7834, 1.407, 1.344), (0.795, 1.407, 1.356), (0.7697, 0.8686, 1.585), (0.1581, -0.7721, 0.6039), (0.1581, -0.3384, 0.7265), (0.1581, -0.6497, 0.1709), (0.1581, -0.216, 0.2934), (0.3057, -0.7721, 0.6039), (0.3057, -0.3384, 0.7265), (0.3057, -0.6497, 0.1709), (0.3057, -0.216, 0.2934), (-0.0471, -0.7721, 0.6039), (-0.0471, -0.3384, 0.7265), (-0.0471, -0.6497, 0.1709), (-0.0471, -0.216, 0.2934), (0.1005, -0.7721, 0.6039), (0.1005, -0.3384, 0.7265), (0.1005, -0.6497, 0.1709), (0.1005, -0.216, 0.2934), (-0.0471, -0.2626, 0.7479), (-0.0471, 0.1711, 0.8705), (-0.0471, -0.1403, 0.3148), (-0.0471, 0.2935, 0.4374), (0.3078, -0.2626, 0.7479), (0.3078, 0.1711, 0.8705), (0.3078, -0.1403, 0.3148), (0.3078, 0.2935, 0.4374), (0.5653, 1.279, 1.479), (0.5653, 0.9043, 1.648), (0.6077, 1.259, 1.435), (0.6077, 0.8844, 1.603), (0.6388, 1.205, 1.314), (0.6388, 0.8299, 1.482), (0.6501, 0.7556, 1.317), (0.4806, 0.7556, 1.317), (0.4919, 1.205, 1.314), (0.4919, 0.8299, 1.482), (0.523, 1.259, 1.435), (0.523, 0.8844, 1.603), (0.6471, 1.151, 1.193), (0.6501, 0.7847, 1.304), (0.6499, 0.7539, 1.313), (0.481, 0.7529, 1.311), (0.4806, 0.8022, 1.296), (0.4835, 1.15, 1.19), (0.4811, 0.7108, 1.214), (0.65, 0.7118, 1.216), (0.6473, 1.118, 1.085), (0.4836, 1.117, 1.083), (0.4636, 0.7017, 1.168), (0.4636, 0.956, 1.734), (0.4636, 1.268, 0.9138), (0.4636, 1.522, 1.48), (0.6671, 0.7017, 1.168), (0.6671, 0.956, 1.734), (0.6671, 1.268, 0.9138), (0.6671, 1.522, 1.48), (0.5614, 0.7243, 1.277), (0.5747, 0.8211, 1.499), (0.5475, 1.258, 1.038), (0.5606, 1.36, 1.261), (0.5739, 0.7315, 1.269), (0.5867, 0.8211, 1.492), (0.5595, 1.258, 1.032), (0.5727, 1.36, 1.254), (0.5808, 0.8686, 1.603), (0.5668, 1.407, 1.365), (0.5788, 1.407, 1.358), (0.5929, 0.8686, 1.596), (0.5653, 0.7802, 1.258), (0.5653, 0.7262, 1.282), (0.5721, 0.7781, 1.253), (0.5721, 0.724, 1.277), (0.5771, 0.7722, 1.24), (0.5771, 0.7181, 1.264), (0.5789, 0.7641, 1.222), (0.5789, 0.7101, 1.246), (0.5771, 0.756, 1.204), (0.5771, 0.702, 1.228), (0.5721, 0.7501, 1.191), (0.5721, 0.6961, 1.215), (0.5653, 0.748, 1.186), (0.5653, 0.6939, 1.21), (0.5586, 0.7501, 1.191), (0.5586, 0.6961, 1.215), (0.5536, 0.756, 1.204), (0.5536, 0.702, 1.228), (0.5518, 0.7641, 1.222), (0.5518, 0.7101, 1.246), (0.5536, 0.7722, 1.24), (0.5536, 0.7181, 1.264), (0.5586, 0.7781, 1.253), (0.5586, 0.724, 1.277), (0.532, -0.7792, 0.6278), (0.532, 0.1896, 0.9016), (0.532, -0.6433, 0.1468), (0.532, 0.3255, 0.4206), (0.8622, -0.7792, 0.6278), (0.8622, 0.1896, 0.9016), (0.8622, -0.6433, 0.1468), (0.8622, 0.3255, 0.4206), (0.6971, 0.1408, 0.8941), (0.6971, 0.2317, 0.5724), (0.7738, 0.08352, 0.8779), (0.7738, 0.1745, 0.5562), (0.83, -0.07299, 0.8337), (0.83, 0.01794, 0.5119), (0.8506, -0.2868, 0.7733), (0.8506, -0.1959, 0.4515), (0.83, -0.5006, 0.7128), (0.83, -0.4096, 0.3911), (0.7738, -0.6571, 0.6686), (0.7738, -0.5662, 0.3469), (0.6971, -0.7144, 0.6524), (0.6971, -0.6234, 0.3307), (0.6203, -0.6571, 0.6686), (0.6203, -0.5662, 0.3469), (0.5641, -0.5006, 0.7128), (0.5641, -0.4096, 0.3911), (0.5436, -0.2868, 0.7733), (0.5436, -0.1959, 0.4515), (0.5641, -0.07299, 0.8337), (0.5641, 0.01794, 0.5119), (0.6203, 0.08352, 0.8779), (0.6203, 0.1745, 0.5562), (0.6971, -0.2318, 0.7368), (0.6971, -0.2494, 0.799), (0.7045, -0.2374, 0.7352), (0.7045, -0.255, 0.7975), (0.7099, -0.2525, 0.731), (0.7099, -0.2701, 0.7932), (0.7119, -0.2732, 0.7251), (0.7119, -0.2908, 0.7873), (0.7099, -0.2938, 0.7193), (0.7099, -0.3114, 0.7815), (0.7045, -0.309, 0.715), (0.7045, -0.3266, 0.7772), (0.6971, -0.3145, 0.7134), (0.6971, -0.3321, 0.7757), (0.6897, -0.309, 0.715), (0.6897, -0.3266, 0.7772), (0.6842, -0.2938, 0.7193), (0.6842, -0.3114, 0.7815), (0.6822, -0.2732, 0.7251), (0.6822, -0.2908, 0.7873), (0.6842, -0.2525, 0.731), (0.6842, -0.2701, 0.7932), (0.6897, -0.2374, 0.7352), (0.6897, -0.255, 0.7975), (0.6971, 0.1887, 0.7247), (0.7738, 0.1314, 0.7085), (0.83, -0.02512, 0.6643), (0.8506, -0.2389, 0.6039), (0.83, -0.4527, 0.5435), (0.7738, -0.6092, 0.4992), (0.6971, -0.6665, 0.483), (0.6203, -0.6092, 0.4992), (0.5641, -0.4527, 0.5435), (0.5436, -0.2389, 0.6039), (0.5641, -0.02512, 0.6643), (0.6203, 0.1314, 0.7085), (0.6971, 0.3722, 0.1899), (0.6971, 0.1705, 0.9037), (0.779, 0.3109, 0.1725), (0.779, 0.1092, 0.8864), (0.8389, 0.1434, 0.1252), (0.8389, -0.05832, 0.8391), (0.8608, -0.08536, 0.06053), (0.8608, -0.2871, 0.7744), (0.8389, -0.3141, -0.004127), (0.8389, -0.5159, 0.7098), (0.779, -0.4816, -0.05146), (0.779, -0.6834, 0.6624), (0.6971, -0.5429, -0.06879), (0.6971, -0.7447, 0.6451), (0.6152, -0.4816, -0.05146), (0.6152, -0.6834, 0.6624), (0.5553, -0.3141, -0.004127), (0.5553, -0.5159, 0.7098), (0.5333, -0.08536, 0.06053), (0.5333, -0.2871, 0.7744), (0.5553, 0.1434, 0.1252), (0.5553, -0.05832, 0.8391), (0.6152, 0.3109, 0.1725), (0.6152, 0.1092, 0.8864), (0.5641, -0.07332, 0.8349), (0.6203, 0.08319, 0.8791), (0.5436, -0.2871, 0.7744), (0.5641, -0.5009, 0.714), (0.6971, 0.1405, 0.8953), (0.6203, -0.6574, 0.6698), (0.7738, 0.08319, 0.8791), (0.7738, -0.6574, 0.6698), (0.6971, -0.7147, 0.6536), (0.83, -0.5009, 0.714), (0.8506, -0.2871, 0.7744), (0.83, -0.07332, 0.8349), (0.6971, 0.08273, 0.7369), (0.7568, 0.03816, 0.7243), (0.8005, -0.08361, 0.6899), (0.8165, -0.2499, 0.6429), (0.8005, -0.4163, 0.5959), (0.7568, -0.538, 0.5615), (0.6971, -0.5826, 0.5489), (0.6374, -0.538, 0.5615), (0.5936, -0.4163, 0.5959), (0.5776, -0.2499, 0.6429), (0.5936, -0.08361, 0.6899), (0.6374, 0.03816, 0.7243), (0.6971, 0.2255, 0.3208), (0.6971, 0.06856, 0.8762), (0.7608, 0.1778, 0.3073), (0.7608, 0.02087, 0.8627), (0.8074, 0.04753, 0.2705), (0.8074, -0.1094, 0.8259), (0.8245, -0.1305, 0.2202), (0.8245, -0.2874, 0.7756), (0.8074, -0.3085, 0.1699), (0.8074, -0.4654, 0.7253), (0.7608, -0.4388, 0.133), (0.7608, -0.5957, 0.6885), (0.6971, -0.4865, 0.1196), (0.6971, -0.6434, 0.675), (0.6334, -0.4388, 0.133), (0.6334, -0.5957, 0.6885), (0.5867, -0.3085, 0.1699), (0.5867, -0.4654, 0.7253), (0.5697, -0.1305, 0.2202), (0.5697, -0.2874, 0.7756), (0.5867, 0.04753, 0.2705), (0.5867, -0.1094, 0.8259), (0.6334, 0.1778, 0.3073), (0.6334, 0.02087, 0.8627), (0.5936, -0.1211, 0.8226), (0.6374, 0.0006627, 0.857), (0.5776, -0.2874, 0.7756), (0.5936, -0.4538, 0.7286), (0.6971, 0.04523, 0.8696), (0.6374, -0.5755, 0.6942), (0.7568, 0.0006628, 0.857), (0.7568, -0.5755, 0.6942), (0.6971, -0.6201, 0.6816), (0.8005, -0.4538, 0.7286), (0.8165, -0.2874, 0.7756), (0.8005, -0.1211, 0.8226), (0.6971, -0.0629, 0.7531), (0.7333, -0.08997, 0.7454), (0.7599, -0.1639, 0.7245), (0.7696, -0.2649, 0.696), (0.7599, -0.366, 0.6674), (0.7333, -0.4399, 0.6465), (0.6971, -0.467, 0.6389), (0.6608, -0.4399, 0.6465), (0.6343, -0.366, 0.6674), (0.6245, -0.2649, 0.696), (0.6343, -0.1639, 0.7245), (0.6608, -0.08997, 0.7454), (0.6971, 0.02382, 0.5004), (0.6971, -0.07151, 0.8377), (0.7358, -0.005142, 0.4922), (0.7358, -0.1005, 0.8295), (0.7641, -0.08428, 0.4698), (0.7641, -0.1796, 0.8071), (0.7745, -0.1924, 0.4393), (0.7745, -0.2877, 0.7766), (0.7641, -0.3005, 0.4087), (0.7641, -0.3958, 0.746), (0.7358, -0.3796, 0.3863), (0.7358, -0.475, 0.7237), (0.6971, -0.4086, 0.3781), (0.6971, -0.5039, 0.7155), (0.6584, -0.3796, 0.3863), (0.6584, -0.475, 0.7237), (0.6301, -0.3005, 0.4087), (0.6301, -0.3958, 0.746), (0.6197, -0.1924, 0.4393), (0.6197, -0.2877, 0.7766), (0.6301, -0.08428, 0.4698), (0.6301, -0.1796, 0.8071), (0.6584, -0.005143, 0.4922), (0.6584, -0.1005, 0.8295), (0.6343, -0.1867, 0.8051), (0.6608, -0.1127, 0.826), (0.6245, -0.2877, 0.7766), (0.6343, -0.3887, 0.748), (0.6971, -0.08568, 0.8337), (0.6608, -0.4627, 0.7271), (0.7333, -0.1127, 0.826), (0.7333, -0.4627, 0.7271), (0.6971, -0.4898, 0.7195), (0.7599, -0.3887, 0.748), (0.7696, -0.2877, 0.7766), (0.7599, -0.1867, 0.8051), (0.532, -0.7792, 0.6278), (0.532, 0.1896, 0.9016), (0.532, -0.6433, 0.1468), (0.532, 0.3255, 0.4206), (0.8622, -0.7792, 0.6278), (0.8622, 0.1896, 0.9016), (0.8622, -0.6433, 0.1468), (0.8622, 0.3255, 0.4206), (0.5378, -0.2953, 0.7853), (0.5378, -0.2808, 0.7895), (0.5378, -0.1708, 0.3448), (0.5378, -0.1563, 0.3489), (0.8563, -0.2953, 0.7853), (0.8563, -0.2808, 0.7895), (0.8563, -0.1708, 0.3448), (0.8563, -0.1563, 0.3489), (0.6946, 0.1471, 0.8977), (0.6996, 0.1471, 0.8977), (0.6946, 0.2707, 0.4603), (0.6996, 0.2707, 0.4603), (0.6946, -0.7243, 0.6515), (0.6996, -0.7243, 0.6515), (0.6946, -0.6007, 0.2141), (0.6996, -0.6007, 0.2141), (0.7574, -0.1236, 0.7828), (0.7575, -0.1322, 0.8255), (0.7572, -0.139, 0.7797), (0.7573, -0.1476, 0.8224), (0.7546, -0.1519, 0.7772), (0.7546, -0.1605, 0.8199), (0.7502, -0.1588, 0.7759), (0.7503, -0.1674, 0.8186), (0.7453, -0.1579, 0.7761), (0.7454, -0.1664, 0.8189), (0.7411, -0.1494, 0.7779), (0.7412, -0.1579, 0.8207), (0.7388, -0.1356, 0.7807), (0.7389, -0.1441, 0.8235), (0.739, -0.1201, 0.7838), (0.7391, -0.1287, 0.8265), (0.7417, -0.1073, 0.7863), (0.7417, -0.1158, 0.8291), (0.746, -0.1004, 0.7876), (0.7461, -0.1089, 0.8304), (0.7509, -0.1013, 0.7874), (0.751, -0.1098, 0.8301), (0.7551, -0.1098, 0.7856), (0.7552, -0.1183, 0.8283), (0.633, -0.4381, 0.6932), (0.6331, -0.4466, 0.736), (0.6328, -0.4535, 0.6902), (0.6329, -0.462, 0.7329), (0.6302, -0.4664, 0.6876), (0.6302, -0.4749, 0.7304), (0.6258, -0.4733, 0.6863), (0.6259, -0.4818, 0.7291), (0.6209, -0.4724, 0.6866), (0.621, -0.4809, 0.7293), (0.6167, -0.4638, 0.6884), (0.6168, -0.4724, 0.7311), (0.6144, -0.45, 0.6912), (0.6145, -0.4586, 0.7339), (0.6146, -0.4346, 0.6943), (0.6147, -0.4431, 0.737), (0.6172, -0.4217, 0.6968), (0.6173, -0.4303, 0.7395), (0.6216, -0.4148, 0.6981), (0.6217, -0.4234, 0.7408), (0.6265, -0.4157, 0.6978), (0.6266, -0.4243, 0.7406), (0.6307, -0.4243, 0.696), (0.6308, -0.4328, 0.7388), (0.7854, -0.5126, 0.6754), (0.7855, -0.5212, 0.7181), (0.7852, -0.5281, 0.6723), (0.7853, -0.5366, 0.7151), (0.7826, -0.5409, 0.6698), (0.7827, -0.5495, 0.7125), (0.7782, -0.5478, 0.6685), (0.7783, -0.5564, 0.7112), (0.7733, -0.5469, 0.6688), (0.7734, -0.5555, 0.7115), (0.7692, -0.5384, 0.6706), (0.7693, -0.5469, 0.7133), (0.7669, -0.5246, 0.6734), (0.767, -0.5331, 0.7161), (0.7671, -0.5092, 0.6765), (0.7672, -0.5177, 0.7192), (0.7697, -0.4963, 0.679), (0.7698, -0.5048, 0.7217), (0.7741, -0.4894, 0.6803), (0.7742, -0.4979, 0.723), (0.779, -0.4903, 0.68), (0.7791, -0.4988, 0.7227), (0.7832, -0.4988, 0.6782), (0.7832, -0.5074, 0.7209), (0.1914, -0.5204, 0.7589), (0.1914, -0.4604, 0.7043), (0.1914, -0.5601, 0.7153), (0.1914, -0.5001, 0.6607), (0.2118, -0.5204, 0.7589), (0.2118, -0.4604, 0.7043), (0.2118, -0.5601, 0.7153), (0.2118, -0.5001, 0.6607), (0.1914, -0.5951, 0.7068), (0.1914, -0.5996, 0.7562), (0.2118, -0.5951, 0.7068), (0.2118, -0.5996, 0.7562), (0.1806, -0.6778, 0.6538), (0.1806, -0.4448, 0.7197), (0.1806, -0.6339, 0.4983), (0.1806, -0.4009, 0.5642), (0.2226, -0.6778, 0.6538), (0.2226, -0.4448, 0.7197), (0.2226, -0.6339, 0.4983), (0.2226, -0.4009, 0.5642), (0.2505, -0.5204, 0.7589), (0.2505, -0.4604, 0.7043), (0.2505, -0.5601, 0.7153), (0.2505, -0.5001, 0.6607), (0.2709, -0.5204, 0.7589), (0.2709, -0.4604, 0.7043), (0.2709, -0.5601, 0.7153), (0.2709, -0.5001, 0.6607), (0.2505, -0.5951, 0.7068), (0.2505, -0.5996, 0.7562), (0.2709, -0.5951, 0.7068), (0.2709, -0.5996, 0.7562), (0.2397, -0.6778, 0.6538), (0.2397, -0.4448, 0.7197), (0.2397, -0.6339, 0.4983), (0.2397, -0.4009, 0.5642), (0.2818, -0.6778, 0.6538), (0.2818, -0.4448, 0.7197), (0.2818, -0.6339, 0.4983), (0.2818, -0.4009, 0.5642), (-0.01701, -0.5204, 0.7589), (-0.01701, -0.4604, 0.7043), (-0.01701, -0.5601, 0.7153), (-0.01701, -0.5001, 0.6607), (0.003368, -0.5204, 0.7589), (0.003368, -0.4604, 0.7043), (0.003368, -0.5601, 0.7153), (0.003368, -0.5001, 0.6607), (-0.01701, -0.5951, 0.7068), (-0.01701, -0.5996, 0.7562), (0.003368, -0.5951, 0.7068), (0.003368, -0.5996, 0.7562), (-0.02786, -0.6778, 0.6538), (-0.02786, -0.4448, 0.7197), (-0.02786, -0.6339, 0.4983), (-0.02786, -0.4009, 0.5642), (0.01422, -0.6778, 0.6538), (0.01422, -0.4448, 0.7197), (0.01422, -0.6339, 0.4983), (0.01422, -0.4009, 0.5642), (0.04211, -0.5204, 0.7589), (0.04211, -0.4604, 0.7043), (0.04211, -0.5601, 0.7153), (0.04211, -0.5001, 0.6607), (0.06249, -0.5204, 0.7589), (0.06249, -0.4604, 0.7043), (0.06249, -0.5601, 0.7153), (0.06249, -0.5001, 0.6607), (0.04211, -0.5951, 0.7068), (0.04211, -0.5996, 0.7562), (0.06249, -0.5951, 0.7068), (0.06249, -0.5996, 0.7562), (0.03127, -0.6778, 0.6538), (0.03127, -0.4448, 0.7197), (0.03127, -0.6339, 0.4983), (0.03127, -0.4009, 0.5642), (0.07334, -0.6778, 0.6538), (0.07334, -0.4448, 0.7197), (0.07334, -0.6339, 0.4983), (0.07334, -0.4009, 0.5642), (-0.01701, -0.02293, 0.8924), (-0.01701, 0.03703, 0.8378), (-0.01701, -0.06262, 0.8488), (-0.01701, -0.002661, 0.7942), (0.003368, -0.02293, 0.8924), (0.003368, 0.03703, 0.8378), (0.003368, -0.06262, 0.8488), (0.003368, -0.002661, 0.7942), (-0.01701, -0.09765, 0.8404), (-0.01701, -0.1021, 0.8897), (0.003368, -0.09765, 0.8404), (0.003368, -0.1021, 0.8897), (-0.02786, -0.1804, 0.7873), (-0.02786, 0.05264, 0.8532), (-0.02786, -0.1364, 0.6318), (-0.02786, 0.09659, 0.6977), (0.01422, -0.1804, 0.7873), (0.01422, 0.05264, 0.8532), (0.01422, -0.1364, 0.6318), (0.01422, 0.09659, 0.6977), (0.04211, -0.02293, 0.8924), (0.04211, 0.03703, 0.8378), (0.04211, -0.06262, 0.8488), (0.04211, -0.002661, 0.7942), (0.06249, -0.02293, 0.8924), (0.06249, 0.03703, 0.8378), (0.06249, -0.06262, 0.8488), (0.06249, -0.002661, 0.7942), (0.04211, -0.09765, 0.8404), (0.04211, -0.1021, 0.8897), (0.06249, -0.09765, 0.8404), (0.06249, -0.1021, 0.8897), (0.03127, -0.1802, 0.7867), (0.03127, 0.05284, 0.8525), (0.03127, -0.1366, 0.6325), (0.03127, 0.0964, 0.6984), (0.07334, -0.1802, 0.7867), (0.07334, 0.05284, 0.8525), (0.07334, -0.1366, 0.6325), (0.07334, 0.0964, 0.6984), (0.1817, -0.2203, 0.778), (0.1817, 0.08057, 0.863), (0.1817, -0.1353, 0.4771), (0.1817, 0.1656, 0.5621), (0.2843, -0.2203, 0.778), (0.2843, 0.08057, 0.863), (0.2843, -0.1353, 0.4771), (0.2843, 0.1656, 0.5621), (0.2339, 0.03395, 0.8627), (0.2339, 0.04555, 0.8217), (0.255, 0.01867, 0.8584), (0.255, 0.03026, 0.8174), (0.2705, -0.0231, 0.8466), (0.2705, -0.0115, 0.8056), (0.2762, -0.08015, 0.8305), (0.2762, -0.06855, 0.7894), (0.2705, -0.1372, 0.8143), (0.2705, -0.1256, 0.7733), (0.255, -0.179, 0.8025), (0.255, -0.1674, 0.7615), (0.2339, -0.1943, 0.7982), (0.2339, -0.1827, 0.7572), (0.2127, -0.179, 0.8025), (0.2127, -0.1674, 0.7615), (0.1972, -0.1372, 0.8143), (0.1972, -0.1256, 0.7733), (0.1915, -0.08015, 0.8305), (0.1915, -0.06855, 0.7894), (0.1972, -0.0231, 0.8466), (0.1972, -0.0115, 0.8056), (0.2127, 0.01867, 0.8584), (0.2127, 0.03026, 0.8174), (-0.7939, -0.8052, 0.5945), (-0.7939, 0.237, 0.8891), (-0.7939, -0.6828, 0.1615), (-0.7939, 0.3594, 0.4561), (-0.6463, -0.8052, 0.5945), (-0.6463, 0.237, 0.8891), (-0.6463, -0.6828, 0.1615), (-0.6463, 0.3594, 0.4561), (-0.739, -0.5563, 0.8424), (-0.739, -0.1006, 0.9712), (-0.739, -0.5297, 0.7483), (-0.739, -0.07397, 0.8771), (-0.7069, -0.5563, 0.8424), (-0.7069, -0.1006, 0.9712), (-0.7069, -0.5297, 0.7483), (-0.7069, -0.07397, 0.8771), (-0.7424, -0.1894, 0.9515), (-0.7424, -0.01838, 0.9998), (-0.7424, -0.1367, 0.7653), (-0.7424, 0.03425, 0.8136), (-0.6937, -0.1894, 0.9515), (-0.6937, -0.01838, 0.9998), (-0.6937, -0.1367, 0.7653), (-0.6937, 0.03425, 0.8136), (-0.7424, -0.6465, 0.8223), (-0.7424, -0.4756, 0.8706), (-0.7424, -0.5939, 0.6361), (-0.7424, -0.4229, 0.6844), (-0.6937, -0.6465, 0.8223), (-0.6937, -0.4756, 0.8706), (-0.6937, -0.5939, 0.6361), (-0.6937, -0.4229, 0.6844), (0.3408, -0.8052, 0.5945), (0.3408, 0.237, 0.8891), (0.3408, -0.6828, 0.1615), (0.3408, 0.3594, 0.4561), (0.4884, -0.8052, 0.5945), (0.4884, 0.237, 0.8891), (0.4884, -0.6828, 0.1615), (0.4884, 0.3594, 0.4561), (0.3957, -0.5563, 0.8424), (0.3957, -0.1006, 0.9712), (0.3957, -0.5297, 0.7483), (0.3957, -0.07397, 0.8771), (0.4278, -0.5563, 0.8424), (0.4278, -0.1006, 0.9712), (0.4278, -0.5297, 0.7483), (0.4278, -0.07397, 0.8771), (0.3923, -0.1894, 0.9515), (0.3923, -0.01838, 0.9998), (0.3923, -0.1367, 0.7653), (0.3923, 0.03425, 0.8136), (0.441, -0.1894, 0.9515), (0.441, -0.01838, 0.9998), (0.441, -0.1367, 0.7653), (0.441, 0.03425, 0.8136), (0.3923, -0.6465, 0.8223), (0.3923, -0.4756, 0.8706), (0.3923, -0.5939, 0.6361), (0.3923, -0.4229, 0.6844), (0.441, -0.6465, 0.8223), (0.441, -0.4756, 0.8706), (0.441, -0.5939, 0.6361), (0.441, -0.4229, 0.6844), (-0.2331, -0.8052, 0.5945), (-0.2331, 0.237, 0.8891), (-0.2331, -0.6828, 0.1615), (-0.2331, 0.3594, 0.4561), (-0.4529, -0.8052, 0.5945), (-0.4529, 0.237, 0.8891), (-0.4529, -0.6828, 0.1615), (-0.4529, 0.3594, 0.4561), (-0.3038, -0.4103, 1.384), (-0.3038, -0.3436, 0.9877), (-0.3086, -0.4131, 1.383), (-0.3086, -0.3465, 0.9872), (-0.3126, -0.4212, 1.382), (-0.3126, -0.3546, 0.9859), (-0.3153, -0.4333, 1.38), (-0.3153, -0.3667, 0.9838), (-0.3162, -0.4476, 1.377), (-0.3162, -0.3809, 0.9814), (-0.3153, -0.4618, 1.375), (-0.3153, -0.3952, 0.979), (-0.3126, -0.4739, 1.373), (-0.3126, -0.4073, 0.977), (-0.3086, -0.482, 1.372), (-0.3086, -0.4154, 0.9756), (-0.3038, -0.4849, 1.371), (-0.3038, -0.4182, 0.9751), (-0.2991, -0.482, 1.372), (-0.2991, -0.4154, 0.9756), (-0.2951, -0.4739, 1.373), (-0.2951, -0.4073, 0.977), (-0.2924, -0.4618, 1.375), (-0.2924, -0.3952, 0.979), (-0.2914, -0.4476, 1.377), (-0.2914, -0.3809, 0.9814), (-0.2924, -0.4333, 1.38), (-0.2924, -0.3667, 0.9838), (-0.2951, -0.4212, 1.382), (-0.2951, -0.3546, 0.9859), (-0.2991, -0.4131, 1.383), (-0.2991, -0.3465, 0.9872), (-0.3748, -0.4103, 1.384), (-0.3748, -0.3436, 0.9877), (-0.3795, -0.4131, 1.383), (-0.3795, -0.3465, 0.9872), (-0.3836, -0.4212, 1.382), (-0.3836, -0.3546, 0.9859), (-0.3863, -0.4333, 1.38), (-0.3863, -0.3667, 0.9838), (-0.3872, -0.4476, 1.377), (-0.3872, -0.3809, 0.9814), (-0.3863, -0.4618, 1.375), (-0.3863, -0.3952, 0.979), (-0.3836, -0.4739, 1.373), (-0.3836, -0.4073, 0.977), (-0.3795, -0.482, 1.372), (-0.3795, -0.4154, 0.9756), (-0.3748, -0.4849, 1.371), (-0.3748, -0.4182, 0.9751), (-0.3701, -0.482, 1.372), (-0.3701, -0.4154, 0.9756), (-0.366, -0.4739, 1.373), (-0.366, -0.4073, 0.977), (-0.3633, -0.4618, 1.375), (-0.3633, -0.3952, 0.979), (-0.3624, -0.4476, 1.377), (-0.3624, -0.3809, 0.9814), (-0.3633, -0.4333, 1.38), (-0.3633, -0.3667, 0.9838), (-0.366, -0.4212, 1.382), (-0.366, -0.3546, 0.9859), (-0.3701, -0.4131, 1.383), (-0.3701, -0.3465, 0.9872), (-0.2894, -0.4671, 1.394), (-0.2894, -0.4058, 1.407), (-0.2894, -0.4899, 1.332), (-0.2894, -0.3936, 1.353), (-0.3917, -0.4671, 1.394), (-0.3917, -0.4058, 1.407), (-0.3917, -0.4899, 1.332), (-0.3917, -0.3936, 1.353), (-0.2894, -0.496, 1.359), (-0.2894, -0.3997, 1.38), (-0.3917, -0.496, 1.359), (-0.3917, -0.3997, 1.38), (-0.2432, 0.6919, 1.088), (-0.2432, 1.031, 1.842), (-0.2432, 1.192, 0.8635), (-0.2432, 1.531, 1.618), (-0.06088, 0.6919, 1.088), (-0.06088, 1.031, 1.842), (-0.06088, 1.192, 0.8635), (-0.06088, 1.531, 1.618), (-0.157, 1.084, 1.857), (-0.157, 1.031, 1.881), (-0.1504, 1.082, 1.853), (-0.1504, 1.029, 1.876), (-0.1456, 1.076, 1.84), (-0.1456, 1.024, 1.863), (-0.1438, 1.068, 1.823), (-0.1438, 1.016, 1.846), (-0.1456, 1.06, 1.805), (-0.1456, 1.008, 1.829), (-0.1504, 1.055, 1.792), (-0.1504, 1.002, 1.816), (-0.157, 1.053, 1.788), (-0.157, 1.0, 1.811), (-0.1636, 1.055, 1.792), (-0.1636, 1.002, 1.816), (-0.1684, 1.06, 1.805), (-0.1684, 1.008, 1.829), (-0.1702, 1.068, 1.823), (-0.1702, 1.016, 1.846), (-0.1684, 1.076, 1.84), (-0.1684, 1.024, 1.863), (-0.1636, 1.082, 1.853), (-0.1636, 1.029, 1.876), (-0.06941, 0.9197, 1.608), (-0.06941, 0.9387, 1.651), (-0.06941, 0.9478, 1.596), (-0.06941, 0.9668, 1.638), (-0.2347, 0.9197, 1.608), (-0.2347, 0.9387, 1.651), (-0.2347, 0.9478, 1.596), (-0.2347, 0.9668, 1.638), (-0.09344, 0.8738, 1.506), (-0.09344, 0.8928, 1.548), (-0.09344, 0.9018, 1.494), (-0.09344, 0.9209, 1.536), (-0.2347, 0.8738, 1.506), (-0.2347, 0.8928, 1.548), (-0.2347, 0.9018, 1.494), (-0.2347, 0.9209, 1.536), (-0.06941, 0.8286, 1.406), (-0.06941, 0.8476, 1.448), (-0.06941, 0.8566, 1.393), (-0.06941, 0.8756, 1.435), (-0.2347, 0.8286, 1.406), (-0.2347, 0.8476, 1.448), (-0.2347, 0.8566, 1.393), (-0.2347, 0.8756, 1.435), (-0.07763, 0.7837, 1.306), (-0.07763, 0.8027, 1.348), (-0.07763, 0.8118, 1.293), (-0.07763, 0.8308, 1.335), (-0.2347, 0.7837, 1.306), (-0.2347, 0.8027, 1.348), (-0.2347, 0.8118, 1.293), (-0.2347, 0.8308, 1.335), (-0.06941, 0.7388, 1.206), (-0.06941, 0.7578, 1.248), (-0.06941, 0.7668, 1.193), (-0.06941, 0.7858, 1.235), (-0.2347, 0.7388, 1.206), (-0.2347, 0.7578, 1.248), (-0.2347, 0.7668, 1.193), (-0.2347, 0.7858, 1.235), (-0.1572, 0.9599, 1.698), (-0.1572, 0.979, 1.74), (-0.1572, 0.988, 1.685), (-0.1572, 1.007, 1.728), (-0.2347, 0.9599, 1.698), (-0.2347, 0.979, 1.74), (-0.2347, 0.988, 1.685), (-0.2347, 1.007, 1.728), (0.2473, 1.241, 2.206), (0.2473, 1.188, 2.23), (0.2539, 1.239, 2.202), (0.2539, 1.186, 2.225), (0.2587, 1.233, 2.189), (0.2587, 1.18, 2.212), (0.2605, 1.225, 2.171), (0.2605, 1.173, 2.195), (0.2587, 1.217, 2.154), (0.2587, 1.165, 2.178), (0.2539, 1.211, 2.141), (0.2539, 1.159, 2.165), (0.2473, 1.209, 2.137), (0.2473, 1.157, 2.16), (0.2407, 1.211, 2.141), (0.2407, 1.159, 2.165), (0.2359, 1.217, 2.154), (0.2359, 1.165, 2.178), (0.2341, 1.225, 2.171), (0.2341, 1.173, 2.195), (0.2359, 1.233, 2.189), (0.2359, 1.18, 2.212), (0.2407, 1.239, 2.202), (0.2407, 1.186, 2.225), (0.1611, 0.8511, 1.442), (0.1611, 1.19, 2.196), (0.1611, 1.351, 1.218), (0.1611, 1.69, 1.972), (0.3434, 0.8511, 1.442), (0.3434, 1.19, 2.196), (0.3434, 1.351, 1.218), (0.3434, 1.69, 1.972), (0.3171, 1.098, 2.005), (0.3171, 1.117, 2.047), (0.3171, 1.126, 1.992), (0.3171, 1.145, 2.035), (0.1691, 1.098, 2.005), (0.1691, 1.117, 2.047), (0.1691, 1.126, 1.992), (0.1691, 1.145, 2.035), (0.3344, 1.063, 1.927), (0.3344, 1.082, 1.969), (0.3344, 1.091, 1.914), (0.3344, 1.11, 1.957), (0.1691, 1.063, 1.927), (0.1691, 1.082, 1.969), (0.1691, 1.091, 1.914), (0.1691, 1.11, 1.957), (0.2587, 1.027, 1.846), (0.2587, 1.046, 1.888), (0.2587, 1.055, 1.834), (0.2587, 1.074, 1.876), (0.1691, 1.027, 1.846), (0.1691, 1.046, 1.888), (0.1691, 1.055, 1.834), (0.1691, 1.074, 1.876), (0.3344, 0.8722, 1.503), (0.3344, 0.8912, 1.545), (0.3344, 0.9002, 1.49), (0.3344, 0.9193, 1.532), (0.1691, 0.8722, 1.503), (0.1691, 0.8912, 1.545), (0.1691, 0.9002, 1.49), (0.1691, 0.9193, 1.532), (0.3344, 0.9074, 1.581), (0.3344, 0.9264, 1.623), (0.3344, 0.9355, 1.568), (0.3344, 0.9545, 1.611), (0.1691, 0.9074, 1.581), (0.1691, 0.9264, 1.623), (0.1691, 0.9355, 1.568), (0.1691, 0.9545, 1.611), (0.2587, 0.9456, 1.666), (0.2587, 0.9646, 1.708), (0.2587, 0.9736, 1.653), (0.2587, 0.9926, 1.696), (0.1691, 0.9456, 1.666), (0.1691, 0.9646, 1.708), (0.1691, 0.9736, 1.653), (0.1691, 0.9926, 1.696), (-0.4, 0.161, 0.7015), (-0.3896, 0.161, 0.7015), (-0.4, 0.1264, 0.5275), (-0.3896, 0.1264, 0.5275), (-0.4, 0.02785, 0.3801), (-0.3896, 0.02785, 0.3801), (-0.4, -0.1196, 0.2815), (-0.3896, -0.1196, 0.2815), (-0.4, -0.2936, 0.2469), (-0.3896, -0.2936, 0.2469), (-0.4, -0.4675, 0.2815), (-0.3896, -0.4675, 0.2815), (-0.4, -0.615, 0.3801), (-0.3896, -0.615, 0.3801), (-0.4, -0.7136, 0.5275), (-0.3896, -0.7136, 0.5275), (-0.4, -0.7482, 0.7015), (-0.3896, -0.7482, 0.7015), (-0.4, -0.7136, 0.8755), (-0.3896, -0.7136, 0.8755), (-0.4, -0.615, 1.023), (-0.3896, -0.615, 1.023), (-0.4, -0.4675, 1.121), (-0.3896, -0.4675, 1.121), (-0.4, -0.2936, 1.156), (-0.3896, -0.2936, 1.156), (-0.4, -0.1196, 1.121), (-0.3896, -0.1196, 1.121), (-0.4, 0.02785, 1.023), (-0.3896, 0.02785, 1.023), (-0.4, 0.1264, 0.8755), (-0.3896, 0.1264, 0.8755), (-0.29, 0.161, 0.7015), (-0.2796, 0.161, 0.7015), (-0.29, 0.1264, 0.5275), (-0.2796, 0.1264, 0.5275), (-0.29, 0.02785, 0.3801), (-0.2796, 0.02785, 0.3801), (-0.29, -0.1196, 0.2815), (-0.2796, -0.1196, 0.2815), (-0.29, -0.2936, 0.2469), (-0.2796, -0.2936, 0.2469), (-0.29, -0.4675, 0.2815), (-0.2796, -0.4675, 0.2815), (-0.29, -0.615, 0.3801), (-0.2796, -0.615, 0.3801), (-0.29, -0.7136, 0.5275), (-0.2796, -0.7136, 0.5275), (-0.29, -0.7482, 0.7015), (-0.2796, -0.7482, 0.7015), (-0.29, -0.7136, 0.8755), (-0.2796, -0.7136, 0.8755), (-0.29, -0.615, 1.023), (-0.2796, -0.615, 1.023), (-0.29, -0.4675, 1.121), (-0.2796, -0.4675, 1.121), (-0.29, -0.2936, 1.156), (-0.2796, -0.2936, 1.156), (-0.29, -0.1196, 1.121), (-0.2796, -0.1196, 1.121), (-0.29, 0.02785, 1.023), (-0.2796, 0.02785, 1.023), (-0.29, 0.1264, 0.8755), (-0.2796, 0.1264, 0.8755), (0.6469, 1.204, 2.314), (0.6469, 1.249, 2.415), (0.6469, 1.305, 2.269), (0.6469, 1.35, 2.37), (0.8256, 1.204, 2.314), (0.8256, 1.249, 2.415), (0.8256, 1.305, 2.269), (0.8256, 1.35, 2.37), (0.9392, -1.223, 0.3579), (0.9702, -1.223, 0.3579), (0.9392, -1.241, 0.2908), (0.9702, -1.241, 0.2908), (0.9392, -1.29, 0.2416), (0.9702, -1.29, 0.2416), (0.9392, -1.357, 0.2236), (0.9702, -1.357, 0.2236), (0.9392, -1.424, 0.2416), (0.9702, -1.424, 0.2416), (0.9392, -1.473, 0.2908), (0.9702, -1.473, 0.2908), (0.9392, -1.491, 0.3579), (0.9702, -1.491, 0.3579), (0.9392, -1.473, 0.425), (0.9702, -1.473, 0.425), (0.9392, -1.424, 0.4741), (0.9702, -1.424, 0.4741), (0.9392, -1.357, 0.4921), (0.9702, -1.357, 0.4921), (0.9392, -1.29, 0.4741), (0.9702, -1.29, 0.4741), (0.9392, -1.241, 0.425), (0.9702, -1.241, 0.425), (-0.975, -1.223, 0.3579), (-0.9441, -1.223, 0.3579), (-0.975, -1.241, 0.2908), (-0.9441, -1.241, 0.2908), (-0.975, -1.29, 0.2416), (-0.9441, -1.29, 0.2416), (-0.975, -1.357, 0.2236), (-0.9441, -1.357, 0.2236), (-0.975, -1.424, 0.2416), (-0.9441, -1.424, 0.2416), (-0.975, -1.473, 0.2908), (-0.9441, -1.473, 0.2908), (-0.975, -1.491, 0.3579), (-0.9441, -1.491, 0.3579), (-0.975, -1.473, 0.425), (-0.9441, -1.473, 0.425), (-0.975, -1.424, 0.4741), (-0.9441, -1.424, 0.4741), (-0.975, -1.357, 0.4921), (-0.9441, -1.357, 0.4921), (-0.975, -1.29, 0.4741), (-0.9441, -1.29, 0.4741), (-0.975, -1.241, 0.425), (-0.9441, -1.241, 0.425), (0.9419, -1.405, 0.3579), (0.9676, -1.405, 0.3579), (0.9419, -1.366, 0.331), (0.9676, -1.366, 0.331), (0.9419, -1.261, 0.3113), (0.9676, -1.261, 0.3113), (0.9419, -1.118, 0.3041), (0.9676, -1.118, 0.3041), (0.9419, -0.9749, 0.3113), (0.9676, -0.9749, 0.3113), (0.9419, -0.87, 0.331), (0.9676, -0.87, 0.331), (0.9419, -0.8316, 0.3579), (0.9676, -0.8316, 0.3579), (0.9419, -0.87, 0.3847), (0.9676, -0.87, 0.3847), (0.9419, -0.9749, 0.4044), (0.9676, -0.9749, 0.4044), (0.9419, -1.118, 0.4116), (0.9676, -1.118, 0.4116), (0.9419, -1.261, 0.4044), (0.9676, -1.261, 0.4044), (0.9419, -1.366, 0.3847), (0.9676, -1.366, 0.3847), (-0.9724, -1.405, 0.3579), (-0.9467, -1.405, 0.3579), (-0.9724, -1.366, 0.331), (-0.9467, -1.366, 0.331), (-0.9724, -1.261, 0.3113), (-0.9467, -1.261, 0.3113), (-0.9724, -1.118, 0.3041), (-0.9467, -1.118, 0.3041), (-0.9724, -0.9749, 0.3113), (-0.9467, -0.9749, 0.3113), (-0.9724, -0.87, 0.331), (-0.9467, -0.87, 0.331), (-0.9724, -0.8316, 0.3579), (-0.9467, -0.8316, 0.3579), (-0.9724, -0.87, 0.3847), (-0.9467, -0.87, 0.3847), (-0.9724, -0.9749, 0.4044), (-0.9467, -0.9749, 0.4044), (-0.9724, -1.118, 0.4116), (-0.9467, -1.118, 0.4116), (-0.9724, -1.261, 0.4044), (-0.9467, -1.261, 0.4044), (-0.9724, -1.366, 0.3847), (-0.9467, -1.366, 0.3847), (-0.01186, -1.223, 0.3579), (0.0191, -1.223, 0.3579), (-0.01186, -1.241, 0.2908), (0.0191, -1.241, 0.2908), (-0.01186, -1.29, 0.2416), (0.0191, -1.29, 0.2416), (-0.01186, -1.357, 0.2236), (0.0191, -1.357, 0.2236), (-0.01186, -1.424, 0.2416), (0.0191, -1.424, 0.2416), (-0.01186, -1.473, 0.2908), (0.0191, -1.473, 0.2908), (-0.01186, -1.491, 0.3579), (0.0191, -1.491, 0.3579), (-0.01186, -1.473, 0.425), (0.0191, -1.473, 0.425), (-0.01186, -1.424, 0.4741), (0.0191, -1.424, 0.4741), (-0.01186, -1.357, 0.4921), (0.0191, -1.357, 0.4921), (-0.01186, -1.29, 0.4741), (0.0191, -1.29, 0.4741), (-0.01186, -1.241, 0.425), (0.0191, -1.241, 0.425), (-0.009224, -1.405, 0.3579), (0.01647, -1.405, 0.3579), (-0.009224, -1.366, 0.331), (0.01647, -1.366, 0.331), (-0.009224, -1.261, 0.3113), (0.01647, -1.261, 0.3113), (-0.009224, -1.118, 0.3041), (0.01647, -1.118, 0.3041), (-0.009224, -0.9749, 0.3113), (0.01647, -0.9749, 0.3113), (-0.009224, -0.87, 0.331), (0.01647, -0.87, 0.331), (-0.009224, -0.8316, 0.3579), (0.01647, -0.8316, 0.3579), (-0.009224, -0.87, 0.3847), (0.01647, -0.87, 0.3847), (-0.009224, -0.9749, 0.4044), (0.01647, -0.9749, 0.4044), (-0.009224, -1.118, 0.4116), (0.01647, -1.118, 0.4116), (-0.009224, -1.261, 0.4044), (0.01647, -1.261, 0.4044), (-0.009224, -1.366, 0.3847), (0.01647, -1.366, 0.3847)], [], [(0, 1, 3, 2), (2, 3, 5, 4), (4, 5, 7, 6), (6, 7, 9, 8), (8, 9, 11, 10), (10, 11, 13, 12), (12, 13, 15, 14), (14, 15, 17, 16), (16, 17, 19, 18), (18, 19, 21, 20), (3, 1, 23, 21, 19, 17, 15, 13, 11, 9, 7, 5), (20, 21, 23, 22), (22, 23, 1, 0), (0, 2, 4, 6, 8, 10, 12, 14, 16, 18, 20, 22), (24, 25, 27, 26), (26, 27, 29, 28), (28, 29, 31, 30), (30, 31, 33, 32), (32, 33, 35, 34), (34, 35, 37, 36), (36, 37, 39, 38), (38, 39, 41, 40), (40, 41, 43, 42), (42, 43, 45, 44), (44, 45, 47, 46), (46, 47, 49, 48), (48, 49, 51, 50), (50, 51, 53, 52), (27, 25, 55, 53, 51, 49, 47, 45, 43, 41, 39, 37, 35, 33, 31, 29), (52, 53, 55, 54), (54, 55, 25, 24), (24, 26, 28, 30, 32, 34, 36, 38, 40, 42, 44, 46, 48, 50, 52, 54), (56, 57, 59, 58), (58, 59, 61, 60), (60, 61, 63, 62), (62, 63, 65, 64), (64, 65, 67, 66), (66, 67, 69, 68), (68, 69, 71, 70), (70, 71, 73, 72), (72, 73, 75, 74), (74, 75, 77, 76), (59, 57, 79, 77, 75, 73, 71, 69, 67, 65, 63, 61), (76, 77, 79, 78), (78, 79, 57, 56), (56, 58, 60, 62, 64, 66, 68, 70, 72, 74, 76, 78), (80, 81, 83, 82), (87, 86, 90, 91), (86, 87, 85, 84), (84, 85, 81, 80), (82, 86, 84, 80), (87, 83, 81, 85), (89, 88, 91, 90), (86, 82, 89, 90), (88, 83, 92, 94), (82, 83, 88, 89), (92, 93, 95, 94), (87, 91, 95, 93), (83, 87, 93, 92), (91, 88, 94, 95), (96, 97, 99, 98), (98, 99, 103, 102), (102, 103, 101, 100), (100, 101, 97, 96), (98, 102, 100, 96), (103, 99, 97, 101), (104, 105, 107, 106), (106, 107, 111, 110), (110, 111, 109, 108), (108, 109, 105, 104), (106, 110, 108, 104), (111, 107, 105, 109), (112, 113, 115, 114), (114, 115, 119, 118), (118, 119, 117, 116), (116, 117, 113, 112), (114, 118, 116, 112), (119, 115, 113, 117), (120, 121, 123, 122), (122, 123, 127, 126), (126, 127, 125, 124), (124, 125, 121, 120), (122, 126, 124, 120), (127, 123, 121, 125), (128, 129, 131, 130), (130, 131, 133, 132), (132, 133, 135, 134), (134, 135, 137, 136), (136, 137, 139, 138), (138, 139, 141, 140), (140, 141, 143, 142), (142, 143, 145, 144), (144, 145, 147, 146), (146, 147, 149, 148), (131, 129, 151, 149, 147, 145, 143, 141, 139, 137, 135, 133), (148, 149, 151, 150), (150, 151, 129, 128), (128, 130, 132, 134, 136, 138, 140, 142, 144, 146, 148, 150), (152, 153, 155, 154), (154, 155, 159, 158), (158, 159, 157, 156), (156, 157, 153, 152), (154, 158, 156, 152), (159, 155, 153, 157), (160, 161, 163, 162), (162, 163, 165, 164), (164, 165, 167, 166), (166, 167, 169, 168), (168, 169, 171, 170), (170, 171, 173, 172), (172, 173, 175, 174), (174, 175, 177, 176), (176, 177, 179, 178), (178, 179, 181, 180), (163, 161, 183, 181, 179, 177, 175, 173, 171, 169, 167, 165), (180, 181, 183, 182), (182, 183, 161, 160), (160, 162, 164, 166, 168, 170, 172, 174, 176, 178, 180, 182), (184, 185, 187, 186), (186, 187, 191, 190), (190, 191, 189, 188), (188, 189, 185, 184), (186, 190, 188, 184), (191, 187, 185, 189), (192, 193, 195, 194), (194, 195, 199, 198), (198, 199, 197, 196), (196, 197, 193, 192), (194, 198, 196, 192), (199, 195, 193, 197), (200, 201, 203, 202), (202, 203, 205, 204), (204, 205, 207, 206), (206, 207, 209, 208), (208, 209, 211, 210), (210, 211, 213, 212), (212, 213, 215, 214), (214, 215, 217, 216), (216, 217, 219, 218), (218, 219, 221, 220), (203, 201, 223, 221, 219, 217, 215, 213, 211, 209, 207, 205), (220, 221, 223, 222), (222, 223, 201, 200), (200, 202, 204, 206, 208, 210, 212, 214, 216, 218, 220, 222), (224, 225, 227, 226), (226, 227, 229, 228), (228, 229, 231, 230), (230, 231, 233, 232), (232, 233, 235, 234), (234, 235, 237, 236), (236, 237, 239, 238), (238, 239, 241, 240), (240, 241, 243, 242), (242, 243, 245, 244), (227, 225, 247, 245, 243, 241, 239, 237, 235, 233, 231, 229), (244, 245, 247, 246), (246, 247, 225, 224), (224, 226, 228, 230, 232, 234, 236, 238, 240, 242, 244, 246), (248, 249, 251, 250), (250, 251, 255, 254), (254, 255, 253, 252), (252, 253, 249, 248), (250, 254, 252, 248), (255, 251, 249, 253), (256, 257, 259, 258), (258, 259, 263, 262), (262, 263, 261, 260), (260, 261, 257, 256), (258, 262, 260, 256), (263, 259, 257, 261), (264, 265, 267, 266), (266, 267, 269, 268), (268, 269, 271, 270), (270, 271, 273, 272), (272, 273, 275, 274), (274, 275, 277, 276), (276, 277, 279, 278), (278, 279, 281, 280), (280, 281, 283, 282), (282, 283, 285, 284), (267, 265, 287, 285, 283, 281, 279, 277, 275, 273, 271, 269), (284, 285, 287, 286), (286, 287, 265, 264), (264, 266, 268, 270, 272, 274, 276, 278, 280, 282, 284, 286), (288, 289, 291, 290), (290, 291, 293, 292), (301, 294, 302), (304, 303, 295), (304, 295, 297, 296, 305), (296, 297, 299, 298), (298, 299, 289, 288), (291, 289, 299, 297, 295, 303, 302, 294, 293), (292, 293, 294, 301, 300), (288, 290, 292, 300, 305, 296, 298), (303, 305, 309, 306), (306, 309, 308, 307), (302, 303, 306, 307), (300, 302, 307, 308), (305, 300, 308, 309), (310, 311, 313, 312), (312, 313, 317, 316), (316, 317, 315, 314), (314, 315, 311, 310), (312, 316, 314, 310), (317, 313, 311, 315), (318, 319, 321, 320), (320, 321, 323, 322), (322, 323, 325, 324), (324, 325, 327, 326), (326, 327, 329, 328), (328, 329, 331, 330), (330, 331, 333, 332), (332, 333, 335, 334), (334, 335, 337, 336), (336, 337, 339, 338), (321, 319, 341, 339, 337, 335, 333, 331, 329, 327, 325, 323), (338, 339, 341, 340), (340, 341, 319, 318), (318, 320, 322, 324, 326, 328, 330, 332, 334, 336, 338, 340), (342, 343, 345, 344), (344, 345, 349, 348), (348, 349, 347, 346), (346, 347, 343, 342), (344, 348, 346, 342), (349, 345, 343, 347), (350, 351, 353, 352), (352, 353, 357, 356), (356, 357, 355, 354), (354, 355, 351, 350), (352, 356, 354, 350), (355, 357, 360, 361), (360, 359, 358, 361), (353, 351, 358, 359), (351, 355, 361, 358), (357, 353, 359, 360), (362, 363, 365, 364), (364, 365, 369, 368), (368, 369, 367, 366), (366, 367, 363, 362), (364, 368, 366, 362), (369, 365, 363, 367), (370, 371, 373, 372), (372, 373, 377, 376), (376, 377, 375, 374), (374, 375, 371, 370), (372, 376, 374, 370), (377, 373, 371, 375), (378, 379, 381, 380), (380, 381, 385, 384), (384, 385, 383, 382), (382, 383, 379, 378), (380, 384, 382, 378), (385, 381, 379, 383), (386, 387, 389, 388), (388, 389, 391, 390), (399, 392, 400), (402, 401, 393), (402, 393, 395, 394, 403), (394, 395, 397, 396), (396, 397, 387, 386), (389, 387, 397, 395, 393, 401, 400, 392, 391), (390, 391, 392, 399, 398), (386, 388, 390, 398, 403, 394, 396), (401, 403, 407, 404), (404, 407, 406, 405), (400, 401, 404, 405), (398, 400, 405, 406), (403, 398, 406, 407), (408, 409, 411, 410), (410, 411, 415, 414), (414, 415, 413, 412), (412, 413, 409, 408), (410, 414, 412, 408), (415, 411, 409, 413), (416, 417, 419, 418), (418, 419, 423, 422), (422, 423, 421, 420), (420, 421, 417, 416), (418, 422, 420, 416), (421, 423, 426, 427), (426, 425, 424, 427), (419, 417, 424, 425), (417, 421, 427, 424), (423, 419, 425, 426), (428, 429, 431, 430), (430, 431, 433, 432), (432, 433, 435, 434), (434, 435, 437, 436), (436, 437, 439, 438), (438, 439, 441, 440), (440, 441, 443, 442), (442, 443, 445, 444), (444, 445, 447, 446), (446, 447, 449, 448), (431, 429, 451, 449, 447, 445, 443, 441, 439, 437, 435, 433), (448, 449, 451, 450), (450, 451, 429, 428), (428, 430, 432, 434, 436, 438, 440, 442, 444, 446, 448, 450), (452, 453, 455, 454), (454, 455, 459, 458), (458, 459, 457, 456), (456, 457, 453, 452), (454, 458, 456, 452), (459, 455, 453, 457), (460, 462, 463, 461), (462, 464, 465, 463), (464, 466, 467, 465), (466, 468, 469, 467), (468, 470, 471, 469), (470, 472, 473, 471), (472, 474, 475, 473), (474, 476, 477, 475), (476, 478, 479, 477), (478, 480, 481, 479), (463, 465, 467, 469, 471, 473, 475, 477, 479, 481, 483, 461), (480, 482, 483, 481), (482, 460, 461, 483), (460, 482, 480, 478, 476, 474, 472, 470, 468, 466, 464, 462), (484, 485, 487, 486), (486, 487, 489, 488), (488, 489, 491, 490), (490, 491, 493, 492), (492, 493, 495, 494), (494, 495, 497, 496), (496, 497, 499, 498), (498, 499, 501, 500), (500, 501, 503, 502), (502, 503, 505, 504), (487, 485, 507, 505, 503, 501, 499, 497, 495, 493, 491, 489), (504, 505, 507, 506), (506, 507, 485, 484), (484, 486, 488, 490, 492, 494, 496, 498, 500, 502, 504, 506), (509, 508, 519, 518, 517, 516, 515, 514, 513, 512, 511, 510), (520, 521, 523, 522), (522, 523, 525, 524), (524, 525, 527, 526), (526, 527, 529, 528), (528, 529, 531, 530), (530, 531, 533, 532), (532, 533, 535, 534), (534, 535, 537, 536), (536, 537, 539, 538), (538, 539, 541, 540), (523, 521, 543, 541, 539, 546, 544, 545, 548, 550, 555, 554, 527, 525), (540, 541, 543, 542), (542, 543, 521, 520), (520, 522, 524, 526, 528, 530, 532, 534, 536, 538, 540, 542), (549, 552, 514, 515), (552, 551, 513, 514), (554, 555, 510, 511), (547, 549, 515, 516), (553, 554, 511, 512), (527, 554, 553, 551, 552, 549, 547, 546, 539, 537, 535, 533, 531, 529), (546, 547, 516, 517), (544, 546, 517, 518), (545, 544, 518, 519), (550, 548, 508, 509), (555, 550, 509, 510), (548, 545, 519, 508), (551, 553, 512, 513), (557, 556, 567, 566, 565, 564, 563, 562, 561, 560, 559, 558), (568, 569, 571, 570), (570, 571, 573, 572), (572, 573, 575, 574), (574, 575, 577, 576), (576, 577, 579, 578), (578, 579, 581, 580), (580, 581, 583, 582), (582, 583, 585, 584), (584, 585, 587, 586), (586, 587, 589, 588), (571, 569, 591, 589, 587, 594, 592, 593, 596, 598, 603, 602, 575, 573), (588, 589, 591, 590), (590, 591, 569, 568), (568, 570, 572, 574, 576, 578, 580, 582, 584, 586, 588, 590), (597, 600, 562, 563), (600, 599, 561, 562), (602, 603, 558, 559), (595, 597, 563, 564), (601, 602, 559, 560), (575, 602, 601, 599, 600, 597, 595, 594, 587, 585, 583, 581, 579, 577), (594, 595, 564, 565), (592, 594, 565, 566), (593, 592, 566, 567), (598, 596, 556, 557), (603, 598, 557, 558), (596, 593, 567, 556), (599, 601, 560, 561), (605, 604, 615, 614, 613, 612, 611, 610, 609, 608, 607, 606), (616, 617, 619, 618), (618, 619, 621, 620), (620, 621, 623, 622), (622, 623, 625, 624), (624, 625, 627, 626), (626, 627, 629, 628), (628, 629, 631, 630), (630, 631, 633, 632), (632, 633, 635, 634), (634, 635, 637, 636), (619, 617, 639, 637, 635, 642, 640, 641, 644, 646, 651, 650, 623, 621), (636, 637, 639, 638), (638, 639, 617, 616), (616, 618, 620, 622, 624, 626, 628, 630, 632, 634, 636, 638), (645, 648, 610, 611), (648, 647, 609, 610), (650, 651, 606, 607), (643, 645, 611, 612), (649, 650, 607, 608), (623, 650, 649, 647, 648, 645, 643, 642, 635, 633, 631, 629, 627, 625), (642, 643, 612, 613), (640, 642, 613, 614), (641, 640, 614, 615), (646, 644, 604, 605), (651, 646, 605, 606), (644, 641, 615, 604), (647, 649, 608, 609), (652, 653, 655, 654), (654, 655, 659, 658), (658, 659, 657, 656), (656, 657, 653, 652), (654, 658, 656, 652), (659, 655, 653, 657), (660, 661, 663, 662), (662, 663, 667, 666), (666, 667, 665, 664), (664, 665, 661, 660), (662, 666, 664, 660), (667, 663, 661, 665), (668, 669, 671, 670), (670, 671, 675, 674), (674, 675, 673, 672), (672, 673, 669, 668), (670, 674, 672, 668), (675, 671, 669, 673), (676, 677, 679, 678), (678, 679, 681, 680), (680, 681, 683, 682), (682, 683, 685, 684), (684, 685, 687, 686), (686, 687, 689, 688), (688, 689, 691, 690), (690, 691, 693, 692), (692, 693, 695, 694), (694, 695, 697, 696), (679, 677, 699, 697, 695, 693, 691, 689, 687, 685, 683, 681), (696, 697, 699, 698), (698, 699, 677, 676), (676, 678, 680, 682, 684, 686, 688, 690, 692, 694, 696, 698), (700, 701, 703, 702), (702, 703, 705, 704), (704, 705, 707, 706), (706, 707, 709, 708), (708, 709, 711, 710), (710, 711, 713, 712), (712, 713, 715, 714), (714, 715, 717, 716), (716, 717, 719, 718), (718, 719, 721, 720), (703, 701, 723, 721, 719, 717, 715, 713, 711, 709, 707, 705), (720, 721, 723, 722), (722, 723, 701, 700), (700, 702, 704, 706, 708, 710, 712, 714, 716, 718, 720, 722), (724, 725, 727, 726), (726, 727, 729, 728), (728, 729, 731, 730), (730, 731, 733, 732), (732, 733, 735, 734), (734, 735, 737, 736), (736, 737, 739, 738), (738, 739, 741, 740), (740, 741, 743, 742), (742, 743, 745, 744), (727, 725, 747, 745, 743, 741, 739, 737, 735, 733, 731, 729), (744, 745, 747, 746), (746, 747, 725, 724), (724, 726, 728, 730, 732, 734, 736, 738, 740, 742, 744, 746), (748, 749, 751, 750), (750, 751, 755, 754), (754, 755, 753, 752), (752, 753, 749, 748), (752, 748, 757, 759), (755, 751, 749, 753), (756, 758, 759, 757), (750, 754, 758, 756), (748, 750, 756, 757), (754, 752, 759, 758), (760, 761, 763, 762), (762, 763, 767, 766), (766, 767, 765, 764), (764, 765, 761, 760), (762, 766, 764, 760), (767, 763, 761, 765), (768, 769, 771, 770), (770, 771, 775, 774), (774, 775, 773, 772), (772, 773, 769, 768), (772, 768, 777, 779), (775, 771, 769, 773), (776, 778, 779, 777), (770, 774, 778, 776), (768, 770, 776, 777), (774, 772, 779, 778), (780, 781, 783, 782), (782, 783, 787, 786), (786, 787, 785, 784), (784, 785, 781, 780), (782, 786, 784, 780), (787, 783, 781, 785), (788, 789, 791, 790), (790, 791, 795, 794), (794, 795, 793, 792), (792, 793, 789, 788), (792, 788, 797, 799), (795, 791, 789, 793), (796, 798, 799, 797), (790, 794, 798, 796), (788, 790, 796, 797), (794, 792, 799, 798), (800, 801, 803, 802), (802, 803, 807, 806), (806, 807, 805, 804), (804, 805, 801, 800), (802, 806, 804, 800), (807, 803, 801, 805), (808, 809, 811, 810), (810, 811, 815, 814), (814, 815, 813, 812), (812, 813, 809, 808), (812, 808, 817, 819), (815, 811, 809, 813), (816, 818, 819, 817), (810, 814, 818, 816), (808, 810, 816, 817), (814, 812, 819, 818), (820, 821, 823, 822), (822, 823, 827, 826), (826, 827, 825, 824), (824, 825, 821, 820), (822, 826, 824, 820), (827, 823, 821, 825), (828, 829, 831, 830), (830, 831, 835, 834), (834, 835, 833, 832), (832, 833, 829, 828), (832, 828, 837, 839), (835, 831, 829, 833), (836, 838, 839, 837), (830, 834, 838, 836), (828, 830, 836, 837), (834, 832, 839, 838), (840, 841, 843, 842), (842, 843, 847, 846), (846, 847, 845, 844), (844, 845, 841, 840), (842, 846, 844, 840), (847, 843, 841, 845), (848, 849, 851, 850), (850, 851, 855, 854), (854, 855, 853, 852), (852, 853, 849, 848), (852, 848, 857, 859), (855, 851, 849, 853), (856, 858, 859, 857), (850, 854, 858, 856), (848, 850, 856, 857), (854, 852, 859, 858), (860, 861, 863, 862), (862, 863, 867, 866), (866, 867, 865, 864), (864, 865, 861, 860), (862, 866, 864, 860), (867, 863, 861, 865), (868, 869, 871, 870), (870, 871, 875, 874), (874, 875, 873, 872), (872, 873, 869, 868), (870, 874, 872, 868), (875, 871, 869, 873), (876, 878, 879, 877), (878, 880, 881, 879), (880, 882, 883, 881), (882, 884, 885, 883), (884, 886, 887, 885), (886, 888, 889, 887), (888, 890, 891, 889), (890, 892, 893, 891), (892, 894, 895, 893), (894, 896, 897, 895), (879, 881, 883, 885, 887, 889, 891, 893, 895, 897, 899, 877), (896, 898, 899, 897), (898, 876, 877, 899), (876, 898, 896, 894, 892, 890, 888, 886, 884, 882, 880, 878), (900, 901, 903, 902), (902, 903, 907, 906), (906, 907, 905, 904), (904, 905, 901, 900), (902, 906, 904, 900), (907, 903, 901, 905), (908, 909, 911, 910), (910, 911, 915, 914), (914, 915, 913, 912), (912, 913, 909, 908), (910, 914, 912, 908), (915, 911, 909, 913), (916, 917, 919, 918), (918, 919, 923, 922), (922, 923, 921, 920), (920, 921, 917, 916), (918, 922, 920, 916), (923, 919, 917, 921), (924, 925, 927, 926), (926, 927, 931, 930), (930, 931, 929, 928), (928, 929, 925, 924), (926, 930, 928, 924), (931, 927, 925, 929), (932, 933, 935, 934), (934, 935, 939, 938), (938, 939, 937, 936), (936, 937, 933, 932), (934, 938, 936, 932), (939, 935, 933, 937), (940, 941, 943, 942), (942, 943, 947, 946), (946, 947, 945, 944), (944, 945, 941, 940), (942, 946, 944, 940), (947, 943, 941, 945), (948, 949, 951, 950), (950, 951, 955, 954), (954, 955, 953, 952), (952, 953, 949, 948), (950, 954, 952, 948), (955, 951, 949, 953), (956, 957, 959, 958), (958, 959, 963, 962), (962, 963, 961, 960), (960, 961, 957, 956), (958, 962, 960, 956), (963, 959, 957, 961), (964, 966, 967, 965), (966, 970, 971, 967), (970, 968, 969, 971), (968, 964, 965, 969), (966, 964, 968, 970), (971, 969, 965, 967), (972, 973, 975, 974), (974, 975, 977, 976), (976, 977, 979, 978), (978, 979, 981, 980), (980, 981, 983, 982), (982, 983, 985, 984), (984, 985, 987, 986), (986, 987, 989, 988), (988, 989, 991, 990), (990, 991, 993, 992), (992, 993, 995, 994), (994, 995, 997, 996), (996, 997, 999, 998), (998, 999, 1001, 1000), (975, 973, 1003, 1001, 999, 997, 995, 993, 991, 989, 987, 985, 983, 981, 979, 977), (1000, 1001, 1003, 1002), (1002, 1003, 973, 972), (972, 974, 976, 978, 980, 982, 984, 986, 988, 990, 992, 994, 996, 998, 1000, 1002), (1004, 1005, 1007, 1006), (1006, 1007, 1009, 1008), (1008, 1009, 1011, 1010), (1010, 1011, 1013, 1012), (1012, 1013, 1015, 1014), (1014, 1015, 1017, 1016), (1016, 1017, 1019, 1018), (1018, 1019, 1021, 1020), (1020, 1021, 1023, 1022), (1022, 1023, 1025, 1024), (1024, 1025, 1027, 1026), (1026, 1027, 1029, 1028), (1028, 1029, 1031, 1030), (1030, 1031, 1033, 1032), (1007, 1005, 1035, 1033, 1031, 1029, 1027, 1025, 1023, 1021, 1019, 1017, 1015, 1013, 1011, 1009), (1032, 1033, 1035, 1034), (1034, 1035, 1005, 1004), (1004, 1006, 1008, 1010, 1012, 1014, 1016, 1018, 1020, 1022, 1024, 1026, 1028, 1030, 1032, 1034), (1044, 1038, 1039, 1045), (1038, 1042, 1043, 1039), (1046, 1040, 1041, 1047), (1040, 1036, 1037, 1041), (1044, 1036, 1040, 1046), (1047, 1041, 1037, 1045), (1043, 1047, 1045, 1039), (1038, 1044, 1046, 1042), (1042, 1046, 1047, 1043), (1036, 1044, 1045, 1037), (1048, 1049, 1051, 1050), (1050, 1051, 1055, 1054), (1054, 1055, 1053, 1052), (1052, 1053, 1049, 1048), (1050, 1054, 1052, 1048), (1055, 1051, 1049, 1053), (1056, 1057, 1059, 1058), (1058, 1059, 1061, 1060), (1060, 1061, 1063, 1062), (1062, 1063, 1065, 1064), (1064, 1065, 1067, 1066), (1066, 1067, 1069, 1068), (1068, 1069, 1071, 1070), (1070, 1071, 1073, 1072), (1072, 1073, 1075, 1074), (1074, 1075, 1077, 1076), (1059, 1057, 1079, 1077, 1075, 1073, 1071, 1069, 1067, 1065, 1063, 1061), (1076, 1077, 1079, 1078), (1078, 1079, 1057, 1056), (1056, 1058, 1060, 1062, 1064, 1066, 1068, 1070, 1072, 1074, 1076, 1078), (1080, 1082, 1083, 1081), (1082, 1086, 1087, 1083), (1086, 1084, 1085, 1087), (1084, 1080, 1081, 1085), (1082, 1080, 1084, 1086), (1087, 1085, 1081, 1083), (1088, 1090, 1091, 1089), (1090, 1094, 1095, 1091), (1094, 1092, 1093, 1095), (1092, 1088, 1089, 1093), (1090, 1088, 1092, 1094), (1095, 1093, 1089, 1091), (1096, 1098, 1099, 1097), (1098, 1102, 1103, 1099), (1102, 1100, 1101, 1103), (1100, 1096, 1097, 1101), (1098, 1096, 1100, 1102), (1103, 1101, 1097, 1099), (1104, 1106, 1107, 1105), (1106, 1110, 1111, 1107), (1110, 1108, 1109, 1111), (1108, 1104, 1105, 1109), (1106, 1104, 1108, 1110), (1111, 1109, 1105, 1107), (1112, 1114, 1115, 1113), (1114, 1118, 1119, 1115), (1118, 1116, 1117, 1119), (1116, 1112, 1113, 1117), (1114, 1112, 1116, 1118), (1119, 1117, 1113, 1115), (1120, 1122, 1123, 1121), (1122, 1126, 1127, 1123), (1126, 1124, 1125, 1127), (1124, 1120, 1121, 1125), (1122, 1120, 1124, 1126), (1127, 1125, 1121, 1123), (1128, 1129, 1131, 1130), (1130, 1131, 1133, 1132), (1132, 1133, 1135, 1134), (1134, 1135, 1137, 1136), (1136, 1137, 1139, 1138), (1138, 1139, 1141, 1140), (1140, 1141, 1143, 1142), (1142, 1143, 1145, 1144), (1144, 1145, 1147, 1146), (1146, 1147, 1149, 1148), (1131, 1129, 1151, 1149, 1147, 1145, 1143, 1141, 1139, 1137, 1135, 1133), (1148, 1149, 1151, 1150), (1150, 1151, 1129, 1128), (1128, 1130, 1132, 1134, 1136, 1138, 1140, 1142, 1144, 1146, 1148, 1150), (1152, 1153, 1155, 1154), (1154, 1155, 1159, 1158), (1158, 1159, 1157, 1156), (1156, 1157, 1153, 1152), (1154, 1158, 1156, 1152), (1159, 1155, 1153, 1157), (1160, 1162, 1163, 1161), (1162, 1166, 1167, 1163), (1166, 1164, 1165, 1167), (1164, 1160, 1161, 1165), (1162, 1160, 1164, 1166), (1167, 1165, 1161, 1163), (1168, 1170, 1171, 1169), (1170, 1174, 1175, 1171), (1174, 1172, 1173, 1175), (1172, 1168, 1169, 1173), (1170, 1168, 1172, 1174), (1175, 1173, 1169, 1171), (1176, 1178, 1179, 1177), (1178, 1182, 1183, 1179), (1182, 1180, 1181, 1183), (1180, 1176, 1177, 1181), (1178, 1176, 1180, 1182), (1183, 1181, 1177, 1179), (1184, 1186, 1187, 1185), (1186, 1190, 1191, 1187), (1190, 1188, 1189, 1191), (1188, 1184, 1185, 1189), (1186, 1184, 1188, 1190), (1191, 1189, 1185, 1187), (1192, 1194, 1195, 1193), (1194, 1198, 1199, 1195), (1198, 1196, 1197, 1199), (1196, 1192, 1193, 1197), (1194, 1192, 1196, 1198), (1199, 1197, 1193, 1195), (1200, 1202, 1203, 1201), (1202, 1206, 1207, 1203), (1206, 1204, 1205, 1207), (1204, 1200, 1201, 1205), (1202, 1200, 1204, 1206), (1207, 1205, 1201, 1203), (1208, 1209, 1211, 1210), (1210, 1211, 1213, 1212), (1212, 1213, 1215, 1214), (1214, 1215, 1217, 1216), (1216, 1217, 1219, 1218), (1218, 1219, 1221, 1220), (1220, 1221, 1223, 1222), (1222, 1223, 1225, 1224), (1224, 1225, 1227, 1226), (1226, 1227, 1229, 1228), (1228, 1229, 1231, 1230), (1230, 1231, 1233, 1232), (1232, 1233, 1235, 1234), (1234, 1235, 1237, 1236), (1211, 1209, 1239, 1237, 1235, 1233, 1231, 1229, 1227, 1225, 1223, 1221, 1219, 1217, 1215, 1213), (1236, 1237, 1239, 1238), (1238, 1239, 1209, 1208), (1208, 1210, 1212, 1214, 1216, 1218, 1220, 1222, 1224, 1226, 1228, 1230, 1232, 1234, 1236, 1238), (1240, 1241, 1243, 1242), (1242, 1243, 1245, 1244), (1244, 1245, 1247, 1246), (1246, 1247, 1249, 1248), (1248, 1249, 1251, 1250), (1250, 1251, 1253, 1252), (1252, 1253, 1255, 1254), (1254, 1255, 1257, 1256), (1256, 1257, 1259, 1258), (1258, 1259, 1261, 1260), (1260, 1261, 1263, 1262), (1262, 1263, 1265, 1264), (1264, 1265, 1267, 1266), (1266, 1267, 1269, 1268), (1243, 1241, 1271, 1269, 1267, 1265, 1263, 1261, 1259, 1257, 1255, 1253, 1251, 1249, 1247, 1245), (1268, 1269, 1271, 1270), (1270, 1271, 1241, 1240), (1240, 1242, 1244, 1246, 1248, 1250, 1252, 1254, 1256, 1258, 1260, 1262, 1264, 1266, 1268, 1270), (1272, 1273, 1275, 1274), (1274, 1275, 1279, 1278), (1278, 1279, 1277, 1276), (1276, 1277, 1273, 1272), (1274, 1278, 1276, 1272), (1279, 1275, 1273, 1277), (1280, 1281, 1283, 1282), (1282, 1283, 1285, 1284), (1284, 1285, 1287, 1286), (1286, 1287, 1289, 1288), (1288, 1289, 1291, 1290), (1290, 1291, 1293, 1292), (1292, 1293, 1295, 1294), (1294, 1295, 1297, 1296), (1296, 1297, 1299, 1298), (1298, 1299, 1301, 1300), (1283, 1281, 1303, 1301, 1299, 1297, 1295, 1293, 1291, 1289, 1287, 1285), (1300, 1301, 1303, 1302), (1302, 1303, 1281, 1280), (1280, 1282, 1284, 1286, 1288, 1290, 1292, 1294, 1296, 1298, 1300, 1302), (1304, 1305, 1307, 1306), (1306, 1307, 1309, 1308), (1308, 1309, 1311, 1310), (1310, 1311, 1313, 1312), (1312, 1313, 1315, 1314), (1314, 1315, 1317, 1316), (1316, 1317, 1319, 1318), (1318, 1319, 1321, 1320), (1320, 1321, 1323, 1322), (1322, 1323, 1325, 1324), (1307, 1305, 1327, 1325, 1323, 1321, 1319, 1317, 1315, 1313, 1311, 1309), (1324, 1325, 1327, 1326), (1326, 1327, 1305, 1304), (1304, 1306, 1308, 1310, 1312, 1314, 1316, 1318, 1320, 1322, 1324, 1326), (1328, 1330, 1331, 1329), (1330, 1332, 1333, 1331), (1332, 1334, 1335, 1333), (1334, 1336, 1337, 1335), (1336, 1338, 1339, 1337), (1338, 1340, 1341, 1339), (1340, 1342, 1343, 1341), (1342, 1344, 1345, 1343), (1344, 1346, 1347, 1345), (1346, 1348, 1349, 1347), (1331, 1333, 1335, 1337, 1339, 1341, 1343, 1345, 1347, 1349, 1351, 1329), (1348, 1350, 1351, 1349), (1350, 1328, 1329, 1351), (1328, 1350, 1348, 1346, 1344, 1342, 1340, 1338, 1336, 1334, 1332, 1330), (1352, 1354, 1355, 1353), (1354, 1356, 1357, 1355), (1356, 1358, 1359, 1357), (1358, 1360, 1361, 1359), (1360, 1362, 1363, 1361), (1362, 1364, 1365, 1363), (1364, 1366, 1367, 1365), (1366, 1368, 1369, 1367), (1368, 1370, 1371, 1369), (1370, 1372, 1373, 1371), (1355, 1357, 1359, 1361, 1363, 1365, 1367, 1369, 1371, 1373, 1375, 1353), (1372, 1374, 1375, 1373), (1374, 1352, 1353, 1375), (1352, 1374, 1372, 1370, 1368, 1366, 1364, 1362, 1360, 1358, 1356, 1354), (1376, 1377, 1379, 1378), (1378, 1379, 1381, 1380), (1380, 1381, 1383, 1382), (1382, 1383, 1385, 1384), (1384, 1385, 1387, 1386), (1386, 1387, 1389, 1388), (1388, 1389, 1391, 1390), (1390, 1391, 1393, 1392), (1392, 1393, 1395, 1394), (1394, 1395, 1397, 1396), (1379, 1377, 1399, 1397, 1395, 1393, 1391, 1389, 1387, 1385, 1383, 1381), (1396, 1397, 1399, 1398), (1398, 1399, 1377, 1376), (1376, 1378, 1380, 1382, 1384, 1386, 1388, 1390, 1392, 1394, 1396, 1398), (1400, 1402, 1403, 1401), (1402, 1404, 1405, 1403), (1404, 1406, 1407, 1405), (1406, 1408, 1409, 1407), (1408, 1410, 1411, 1409), (1410, 1412, 1413, 1411), (1412, 1414, 1415, 1413), (1414, 1416, 1417, 1415), (1416, 1418, 1419, 1417), (1418, 1420, 1421, 1419), (1403, 1405, 1407, 1409, 1411, 1413, 1415, 1417, 1419, 1421, 1423, 1401), (1420, 1422, 1423, 1421), (1422, 1400, 1401, 1423), (1400, 1422, 1420, 1418, 1416, 1414, 1412, 1410, 1408, 1406, 1404, 1402)])
me_cube_001.polygons.foreach_set('material_index', [1, 1, 1, 1, 1, 1, 1, 1, 1, 1, 1, 1, 1, 1, 2, 2, 2, 2, 2, 2, 2, 2, 2, 2, 2, 2, 2, 2, 2, 2, 2, 2, 2, 2, 2, 2, 2, 2, 2, 2, 2, 2, 2, 2, 2, 2, 0, 0, 0, 0, 0, 0, 0, 0, 0, 0, 0, 0, 0, 0, 3, 3, 3, 3, 3, 3, 4, 4, 4, 4, 4, 4, 5, 5, 5, 5, 5, 5, 6, 6, 6, 6, 6, 6, 6, 6, 6, 6, 6, 6, 6, 6, 6, 6, 6, 6, 6, 6, 7, 7, 7, 7, 7, 7, 2, 2, 2, 2, 2, 2, 2, 2, 2, 2, 2, 2, 2, 2, 8, 8, 8, 8, 8, 8, 9, 9, 9, 9, 9, 9, 9, 9, 9, 9, 9, 9, 9, 9, 9, 9, 9, 9, 9, 9, 2, 2, 2, 2, 2, 2, 2, 2, 2, 2, 2, 2, 2, 2, 10, 10, 10, 10, 10, 10, 11, 11, 11, 11, 11, 11, 11, 11, 11, 11, 11, 11, 11, 11, 11, 11, 11, 11, 11, 11, 2, 2, 2, 2, 2, 2, 2, 2, 2, 2, 2, 2, 2, 2, 2, 12, 12, 12, 12, 12, 12, 13, 13, 13, 13, 13, 13, 13, 13, 13, 13, 13, 13, 13, 13, 14, 14, 14, 14, 14, 14, 15, 15, 15, 15, 15, 15, 15, 15, 15, 15, 16, 16, 16, 16, 16, 16, 17, 17, 17, 17, 17, 17, 18, 18, 18, 18, 18, 18, 2, 2, 2, 2, 2, 2, 2, 2, 2, 2, 2, 2, 2, 2, 2, 19, 19, 19, 19, 19, 19, 20, 20, 20, 20, 20, 20, 20, 20, 20, 20, 21, 21, 21, 21, 21, 21, 21, 21, 21, 21, 21, 21, 21, 21, 9, 9, 9, 9, 9, 9, 22, 22, 22, 22, 22, 22, 22, 22, 22, 22, 22, 22, 22, 22, 7, 7, 7, 7, 7, 7, 7, 7, 7, 7, 7, 7, 7, 7, 23, 23, 23, 23, 23, 23, 23, 23, 23, 23, 23, 23, 23, 23, 23, 23, 23, 23, 23, 23, 23, 23, 23, 23, 23, 23, 23, 23, 24, 24, 24, 24, 24, 24, 24, 24, 24, 24, 24, 24, 24, 24, 24, 24, 24, 24, 24, 24, 24, 24, 24, 24, 24, 24, 24, 24, 25, 25, 25, 25, 25, 25, 25, 25, 25, 25, 25, 25, 25, 25, 25, 25, 25, 25, 25, 25, 25, 25, 25, 25, 25, 25, 25, 25, 26, 26, 26, 26, 26, 26, 27, 27, 27, 27, 27, 27, 28, 28, 28, 28, 28, 28, 15, 15, 15, 15, 15, 15, 15, 15, 15, 15, 15, 15, 15, 15, 29, 29, 29, 29, 29, 29, 29, 29, 29, 29, 29, 29, 29, 29, 30, 30, 30, 30, 30, 30, 30, 30, 30, 30, 30, 30, 30, 30, 15, 15, 15, 15, 15, 15, 15, 15, 15, 15, 9, 9, 9, 9, 9, 9, 31, 31, 31, 31, 31, 31, 31, 31, 31, 31, 32, 32, 32, 32, 32, 32, 33, 33, 33, 33, 33, 33, 33, 33, 33, 33, 34, 34, 34, 34, 34, 34, 35, 35, 35, 35, 35, 35, 35, 35, 35, 35, 36, 36, 36, 36, 36, 36, 37, 37, 37, 37, 37, 37, 37, 37, 37, 37, 38, 38, 38, 38, 38, 38, 39, 39, 39, 39, 39, 39, 39, 39, 39, 39, 40, 40, 40, 40, 40, 40, 41, 41, 41, 41, 41, 41, 35, 35, 35, 35, 35, 35, 35, 35, 35, 35, 35, 35, 35, 35, 42, 42, 42, 42, 42, 42, 25, 25, 25, 25, 25, 25, 38, 38, 38, 38, 38, 38, 25, 25, 25, 25, 25, 25, 43, 43, 43, 43, 43, 43, 44, 44, 44, 44, 44, 44, 45, 45, 45, 45, 45, 45, 44, 44, 44, 44, 44, 44, 46, 46, 46, 46, 46, 46, 47, 47, 47, 47, 47, 47, 47, 47, 47, 47, 47, 47, 47, 47, 47, 47, 47, 47, 17, 17, 17, 17, 17, 17, 17, 17, 17, 17, 17, 17, 17, 17, 17, 17, 17, 17, 35, 35, 35, 35, 35, 35, 35, 35, 35, 35, 48, 48, 48, 48, 48, 48, 49, 49, 49, 49, 49, 49, 49, 49, 49, 49, 49, 49, 49, 49, 6, 6, 6, 6, 6, 6, 50, 50, 50, 50, 50, 50, 51, 51, 51, 51, 51, 51, 52, 52, 52, 52, 52, 52, 53, 53, 53, 53, 53, 53, 54, 54, 54, 54, 54, 54, 55, 55, 55, 55, 55, 55, 55, 55, 55, 55, 55, 55, 55, 55, 56, 56, 56, 56, 56, 56, 57, 57, 57, 57, 57, 57, 58, 58, 58, 58, 58, 58, 59, 59, 59, 59, 59, 59, 60, 60, 60, 60, 60, 60, 61, 61, 61, 61, 61, 61, 3, 3, 3, 3, 3, 3, 1, 1, 1, 1, 1, 1, 1, 1, 1, 1, 1, 1, 1, 1, 1, 1, 1, 1, 47, 47, 47, 47, 47, 47, 47, 47, 47, 47, 47, 47, 47, 47, 47, 47, 47, 47, 22, 22, 22, 22, 22, 22, 1, 1, 1, 1, 1, 1, 1, 1, 1, 1, 1, 1, 1, 1, 62, 62, 62, 62, 62, 62, 62, 62, 62, 62, 62, 62, 62, 62, 63, 63, 63, 63, 63, 63, 63, 63, 63, 63, 63, 63, 63, 63, 64, 64, 64, 64, 64, 64, 64, 64, 64, 64, 64, 64, 64, 64, 65, 65, 65, 65, 65, 65, 65, 65, 65, 65, 65, 65, 65, 65, 66, 66, 66, 66, 66, 66, 66, 66, 66, 66, 66, 66, 66, 66])
me_cube_001.materials.append(mat_lightgray_001)
me_cube_001.materials.append(mat_darkgrey)
me_cube_001.materials.append(mat_lightgray)
me_cube_001.materials.append(mat_black_041)
me_cube_001.materials.append(mat_darkgrey_002)
me_cube_001.materials.append(mat_darkgrey_004)
me_cube_001.materials.append(mat_black)
me_cube_001.materials.append(mat_black_002)
me_cube_001.materials.append(mat_darkgrey_007)
me_cube_001.materials.append(mat_black_003)
me_cube_001.materials.append(mat_darkgrey_008)
me_cube_001.materials.append(mat_black_005)
me_cube_001.materials.append(mat_darkgrey_009)
me_cube_001.materials.append(mat_black_007)
me_cube_001.materials.append(mat_black_009)
me_cube_001.materials.append(mat_red)
me_cube_001.materials.append(mat_darkgrey_006)
me_cube_001.materials.append(mat_darkgrey_010)
me_cube_001.materials.append(mat_darkgrey_011)
me_cube_001.materials.append(mat_darkgrey_012)
me_cube_001.materials.append(mat_red_001)
me_cube_001.materials.append(mat_black_011)
me_cube_001.materials.append(mat_material_001)
me_cube_001.materials.append(mat_black_012)
me_cube_001.materials.append(mat_black_013)
me_cube_001.materials.append(mat_black_014)
me_cube_001.materials.append(mat_darkgrey_014)
me_cube_001.materials.append(mat_black_010)
me_cube_001.materials.append(mat_black_015)
me_cube_001.materials.append(mat_red_002)
me_cube_001.materials.append(mat_red_003)
me_cube_001.materials.append(mat_red_004)
me_cube_001.materials.append(mat_black_017)
me_cube_001.materials.append(mat_red_005)
me_cube_001.materials.append(mat_black_018)
me_cube_001.materials.append(mat_red_006)
me_cube_001.materials.append(mat_black_019)
me_cube_001.materials.append(mat_red_007)
me_cube_001.materials.append(mat_black_020)
me_cube_001.materials.append(mat_red_008)
me_cube_001.materials.append(mat_black_021)
me_cube_001.materials.append(mat_black_022)
me_cube_001.materials.append(mat_darkgrey_018)
me_cube_001.materials.append(mat_darkgrey_023)
me_cube_001.materials.append(mat_black_023)
me_cube_001.materials.append(mat_black_024)
me_cube_001.materials.append(mat_darkgrey_024)
me_cube_001.materials.append(mat_darkgrey_001)
me_cube_001.materials.append(mat_paper)
me_cube_001.materials.append(mat_blue)
me_cube_001.materials.append(mat_black_025)
me_cube_001.materials.append(mat_black_026)
me_cube_001.materials.append(mat_black_027)
me_cube_001.materials.append(mat_black_028)
me_cube_001.materials.append(mat_black_029)
me_cube_001.materials.append(mat_blue_002)
me_cube_001.materials.append(mat_paper_004)
me_cube_001.materials.append(mat_black_036)
me_cube_001.materials.append(mat_black_037)
me_cube_001.materials.append(mat_black_038)
me_cube_001.materials.append(mat_black_039)
me_cube_001.materials.append(mat_black_040)
me_cube_001.materials.append(mat_darkgrey_003)
me_cube_001.materials.append(mat_darkgrey_013)
me_cube_001.materials.append(mat_darkgrey_015)
me_cube_001.materials.append(mat_darkgrey_016)
me_cube_001.materials.append(mat_darkgrey_017)
me_cube_001.use_remesh_preserve_volume = False
me_cube_001.use_remesh_preserve_attributes = False
me_cube_001.use_mirror_vertex_groups = False
me_cube_001.update()

# ---- objects
ob_consolebase = bpy.data.objects.new('ConsoleBase', me_cube_001)

# ---- transforms, parenting, visibility, modifiers, constraints
ob_consolebase.location = (0.04437, 0.03458, 0.5131)
ob_consolebase.scale = (1.599, 0.5245, 0.5245)
ob_consolebase.lineart.crease_threshold = 0.0

# ---- collection membership
col_collection_1.objects.link(ob_consolebase)

# ---- scene / render settings (as saved in the file)
scene.frame_start = 1; scene.frame_end = 250; scene.frame_set(1)
scene.render.engine = 'BLENDER_EEVEE_NEXT'
scene.render.resolution_percentage = 50
scene.render.dither_intensity = 0.0
scene.cycles.use_denoising = False
scene.cycles.samples = 128
scene.cycles.sampling_pattern = 'TABULATED_SOBOL'
scene.cycles.light_sampling_threshold = 0.0
scene.cycles.use_adaptive_sampling = False
scene.cycles.use_light_tree = False
scene.cycles.blur_glossy = 0.0
scene.cycles.sample_clamp_indirect = 0.0
scene.view_settings.view_transform = 'Standard'
bpy.context.view_layer.update()

# ---- added for rendering (the .blend has no active camera and no usable light): camera, sun
cam_auto = bpy.data.cameras.new('AutoCamera')
cam_auto.lens = 50.0
cam_auto.sensor_width = 36.0
cam_auto.clip_end = 1000.0
ob_auto_camera = bpy.data.objects.new('AutoCamera', cam_auto)
scene.collection.objects.link(ob_auto_camera)
ob_auto_camera.location = (3.86306, -4.42623, 3.9842)
ob_auto_camera.rotation_euler = (1.09748, -7.21219e-08, 0.694738)
scene.camera = ob_auto_camera
light_auto_sun = bpy.data.lights.new('AutoSun', 'SUN')
light_auto_sun.energy = 3.0
light_auto_sun.angle = 0.0523599
ob_auto_sun = bpy.data.objects.new('AutoSun', light_auto_sun)
scene.collection.objects.link(ob_auto_sun)
ob_auto_sun.rotation_euler = (0.872665, 0.174533, 0.523599)
bpy.context.view_layer.update()
